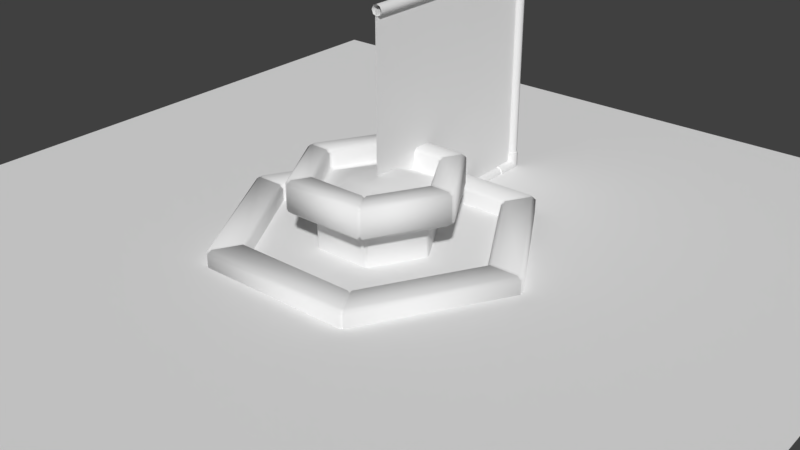 # Source: fence.blend  (saved by Blender 2.79.0; exported with 4.5.12 LTS)
import bpy
from mathutils import Matrix  # noqa: F401  (used for matrix-valued properties, if any)

bpy.ops.wm.read_factory_settings(use_empty=True)
scene = bpy.context.scene
scene.name = 'Scene'

# ---- collections
col_collection_1 = bpy.data.collections.new('Collection 1'); scene.collection.children.link(col_collection_1)
col_collection_2 = bpy.data.collections.new('Collection 2'); scene.collection.children.link(col_collection_2)

# ---- materials (node trees are filled in below, after node groups)
mat_fencewire = bpy.data.materials.new('fencewire')
mat_fencewire.alpha_threshold = 0.0
mat_fencewire.use_transparent_shadow = False
mat_fencewire.roughness = 0.5
mat_fence = bpy.data.materials.new('fence')
mat_fence.alpha_threshold = 0.0
mat_fence.use_transparent_shadow = False
mat_fence.roughness = 0.5
mat_fountain = bpy.data.materials.new('fountain')
mat_fountain.alpha_threshold = 0.0
mat_fountain.use_transparent_shadow = False
mat_fountain.roughness = 0.5
mat_fountain.line_color = (0.0, 0.0, 0.0, 1.0)

# ---- material node trees

# ---- world
world_world = bpy.data.worlds.new('World'); scene.world = world_world
world_world.color = (0.05088, 0.05088, 0.05088)
world_world.use_sun_shadow = False
world_world.sun_shadow_jitter_overblur = 0.0
world_world.cycles.sampling_method = 'MANUAL'

# ---- meshes
me_cylinder_013 = bpy.data.meshes.new('Cylinder.013')
me_cylinder_013.from_pydata([(0.0, -4.0, 2.0), (-1.748e-07, -4.0, -6.0), (1.748e-07, 0.0, 2.0), (0.0, -2.384e-07, -6.0), (-0.02823, -4.0, -6.0), (-0.02823, -4.0, 2.0), (-0.02823, -2.384e-07, -6.0), (-0.02823, 0.0, 2.0)], [], [(0, 1, 3, 2), (4, 5, 7, 6)])
me_cylinder_013.polygons.foreach_set('use_smooth', [True] * 2)
_uv = me_cylinder_013.uv_layers.new(name='UVMap')
_uv.uv.foreach_set('vector', [0.7621, 0.7621, 0.04034, 0.7621, 0.04034, 0.04034, 0.7621, 0.04034, 0.7621, 0.7621, 0.04034, 0.7621, 0.04034, 0.04034, 0.7621, 0.04034])
me_cylinder_013.materials.append(mat_fencewire)
me_cylinder_013.use_remesh_preserve_volume = False
me_cylinder_013.use_remesh_preserve_attributes = False
me_cylinder_013.use_mirror_vertex_groups = False
me_cylinder_013.use_paint_bone_selection = False
me_cylinder_013.use_paint_mask = True
me_cylinder_013.update()
me_cylinder_002 = bpy.data.meshes.new('Cylinder.002')
me_cylinder_002.from_pydata([(0.0, -4.0, -6.1), (0.0, -0.28, -6.1), (0.07071, -4.0, -6.071), (0.07071, -0.28, -6.071), (0.1, -4.0, -6.0), (0.1, -0.28, -6.0), (0.07071, -4.0, -5.929), (0.07071, -0.28, -5.929), (-8.742e-09, -4.0, -5.9), (-8.742e-09, -0.28, -5.9), (-0.07071, -4.0, -5.929), (-0.07071, -0.28, -5.929), (-0.1, -4.0, -6.0), (-0.1, -0.28, -6.0), (-0.07071, -4.0, -6.071), (-0.07071, -0.28, -6.071), (4.663e-16, -0.1, 1.656), (-4.219e-16, -0.1, -5.709), (0.07071, -0.07071, 1.656), (0.07071, -0.07071, -5.709), (0.1, 0.0, 1.656), (0.1, -2.384e-07, -5.709), (0.07071, 0.07071, 1.656), (0.07071, 0.07071, -5.709), (-8.742e-09, 0.1, 1.656), (-8.742e-09, 0.1, -5.709), (-0.07071, 0.07071, 1.656), (-0.07071, 0.07071, -5.709), (-0.1, 0.0, 1.656), (-0.1, -2.384e-07, -5.709), (-0.07071, -0.07071, 1.656), (-0.07071, -0.07071, -5.709), (0.0, -4.0, 1.9), (0.0, -0.356, 1.9), (0.07071, -4.0, 1.929), (0.07071, -0.356, 1.929), (0.1, -4.0, 2.0), (0.1, -0.356, 2.0), (0.07071, -4.0, 2.071), (0.07071, -0.356, 2.071), (-8.742e-09, -4.0, 2.1), (-8.742e-09, -0.356, 2.1), (-0.07071, -4.0, 2.071), (-0.07071, -0.356, 2.071), (-0.1, -4.0, 2.0), (-0.1, -0.356, 2.0), (-0.07071, -4.0, 1.929), (-0.07071, -0.356, 1.929), (0.0, -4.0, -2.1), (0.0, 0.0, -2.1), (0.07071, -4.0, -2.071), (0.07071, 0.0, -2.071), (0.1, -4.0, -2.0), (0.1, 0.0, -2.0), (0.07071, -4.0, -1.929), (0.07071, 0.0, -1.929), (-8.742e-09, -4.0, -1.9), (-8.742e-09, 0.0, -1.9), (-0.07071, -4.0, -1.929), (-0.07071, 0.0, -1.929), (-0.1, -4.0, -2.0), (-0.1, 0.0, -2.0), (-0.07071, -4.0, -2.071), (-0.07071, 0.0, -2.071), (9.313e-10, -0.5198, 1.888), (0.0, -0.5063, 1.873), (1.071e-08, -0.1108, 1.464), (2.943e-09, -0.1254, 1.478), (0.07916, -0.5198, 1.921), (0.08946, -0.5063, 1.911), (0.07916, -0.07802, 1.464), (0.08946, -0.08832, 1.478), (0.112, -0.5198, 2.0), (0.1265, -0.5063, 2.0), (0.112, 0.001143, 1.464), (0.1265, 0.001143, 1.478), (0.07916, -0.5198, 2.079), (0.08946, -0.5063, 2.089), (0.07916, 0.08031, 1.464), (0.08946, 0.09061, 1.478), (-8.848e-09, -0.5198, 2.112), (-1.106e-08, -0.5063, 2.127), (-8.382e-09, 0.1131, 1.464), (-8.118e-09, 0.1277, 1.478), (-0.07916, -0.5198, 2.079), (-0.08946, -0.5063, 2.089), (-0.07916, 0.08031, 1.464), (-0.08946, 0.09061, 1.478), (-0.112, -0.5198, 2.0), (-0.1265, -0.5063, 2.0), (-0.112, 0.001143, 1.464), (-0.1265, 0.001143, 1.478), (-0.07916, -0.5198, 1.921), (-0.08946, -0.5063, 1.911), (-0.07916, -0.07802, 1.464), (-0.08946, -0.08832, 1.478), (5.429e-08, -0.5198, -5.888), (5.532e-08, -0.5063, -5.873), (4.582e-08, -0.1108, -5.464), (5.369e-08, -0.1254, -5.478), (-0.07916, -0.5198, -5.921), (-0.08946, -0.5063, -5.911), (-0.07916, -0.07802, -5.464), (-0.08946, -0.08832, -5.478), (-0.112, -0.5198, -6.0), (-0.1265, -0.5063, -6.0), (-0.112, 0.001143, -5.464), (-0.1265, 0.001143, -5.478), (-0.07916, -0.5198, -6.079), (-0.08946, -0.5063, -6.089), (-0.07916, 0.08031, -5.464), (-0.08946, 0.09061, -5.478), (4.45e-08, -0.5198, -6.112), (4.426e-08, -0.5063, -6.127), (4.534e-08, 0.1131, -5.464), (4.263e-08, 0.1277, -5.478), (0.07916, -0.5198, -6.079), (0.08946, -0.5063, -6.089), (0.07916, 0.08031, -5.464), (0.08946, 0.09061, -5.478), (0.112, -0.5198, -6.0), (0.1265, -0.5063, -6.0), (0.112, 0.001143, -5.464), (0.1265, 0.001143, -5.478), (0.07916, -0.5198, -5.921), (0.08946, -0.5063, -5.911), (0.07916, -0.07802, -5.464), (0.08946, -0.08832, -5.478), (3.235e-08, -0.2436, -5.873), (2.397e-08, -0.1378, -5.864), (3.072e-08, -0.1254, -5.74), (-0.08946, -0.08832, -5.74), (-0.08946, -0.1116, -5.89), (-0.08946, -0.2436, -5.911), (-0.1265, 0.001143, -5.74), (-0.1265, -0.04829, -5.953), (-0.1265, -0.2436, -6.0), (-0.08946, 0.09061, -5.74), (-0.08946, 0.01497, -6.016), (-0.08946, -0.2436, -6.089), (1.966e-08, 0.1277, -5.74), (3.748e-09, 0.04117, -6.042), (2.129e-08, -0.2436, -6.127), (0.08946, 0.09061, -5.74), (0.08946, 0.01497, -6.016), (0.08946, -0.2436, -6.089), (0.1265, 0.001143, -5.74), (0.1265, -0.04829, -5.953), (0.1265, -0.2436, -6.0), (0.08946, -0.08832, -5.74), (0.08946, -0.1116, -5.89), (0.08946, -0.2436, -5.911), (5.532e-08, -0.5063, -5.873), (5.369e-08, -0.1254, -5.478), (-0.08946, -0.5063, -5.911), (-0.08946, -0.08832, -5.478), (-0.1265, -0.5063, -6.0), (-0.1265, 0.001143, -5.478), (-0.08946, -0.5063, -6.089), (-0.08946, 0.09061, -5.478), (4.426e-08, -0.5063, -6.127), (4.263e-08, 0.1277, -5.478), (0.08946, -0.5063, -6.089), (0.08946, 0.09061, -5.478), (0.1265, -0.5063, -6.0), (0.1265, 0.001143, -5.478), (0.08946, -0.5063, -5.911), (0.08946, -0.08832, -5.478), (1.107e-09, -0.1005, -1.714), (8.942e-17, -0.1187, -1.716), (1.66e-09, -0.1005, -2.286), (-3.664e-17, -0.1187, -2.284), (0.07121, -0.07103, -1.714), (0.08403, -0.08386, -1.716), (0.07121, -0.07103, -2.286), (0.08403, -0.08386, -2.284), (0.1188, 0.0001817, -1.716), (0.1007, 0.0001817, -1.714), (0.1007, 0.0001817, -2.286), (0.1188, 0.0001817, -2.284), (0.08403, 0.08421, -1.716), (0.07121, 0.07139, -1.714), (0.07121, 0.07139, -2.286), (0.08403, 0.08421, -2.284), (-1.039e-08, 0.119, -1.716), (-6.64e-09, 0.1009, -1.714), (-7.194e-09, 0.1009, -2.286), (-1.039e-08, 0.119, -2.284), (-0.08403, 0.08421, -1.716), (-0.07121, 0.07139, -1.714), (-0.07121, 0.07139, -2.286), (-0.08403, 0.08421, -2.284), (-0.1188, 0.0001817, -1.716), (-0.1007, 0.0001817, -1.714), (-0.1007, 0.0001817, -2.286), (-0.1188, 0.0001817, -2.284), (-0.07121, -0.07103, -1.714), (-0.08403, -0.08386, -1.716), (-0.07121, -0.07103, -2.286), (-0.08403, -0.08386, -2.284), (1.107e-09, -0.4852, -2.112), (-3.309e-24, -0.4684, -2.119), (0.0674, -0.4852, -2.084), (0.08403, -0.4684, -2.084), (0.1021, -0.4852, -2.0), (0.1188, -0.4684, -2.0), (0.0674, -0.4852, -1.916), (0.08403, -0.4684, -1.916), (-3.32e-09, -0.4852, -1.888), (-1.039e-08, -0.4684, -1.881), (-0.0674, -0.4852, -1.916), (-0.08403, -0.4684, -1.916), (-0.1021, -0.4852, -2.0), (-0.1188, -0.4684, -2.0), (-0.0674, -0.4852, -2.084), (-0.08403, -0.4684, -2.084), (3.309e-24, -0.1295, -2.119), (0.08403, -0.1295, -2.084), (0.1188, -0.1295, -2.0), (0.08403, -0.1295, -1.916), (-1.039e-08, -0.1295, -1.881), (-0.08403, -0.1295, -1.916), (-0.1188, -0.1295, -2.0), (-0.08403, -0.1295, -2.084), (4.757e-17, -0.1187, -1.882), (5.207e-18, -0.1187, -2.118), (0.08403, -0.08508, -2.118), (0.08403, -0.08508, -1.881), (0.1188, 0.0001817, -2.0), (-0.1188, 0.0001817, -2.0), (-0.08403, -0.08508, -2.118), (-0.08403, -0.08508, -1.881), (8.942e-17, -0.1187, -1.716), (-3.664e-17, -0.1187, -2.284), (0.08403, -0.08386, -1.716), (0.08403, -0.08386, -2.284), (0.1188, 0.0001817, -1.716), (0.1188, 0.0001817, -2.284), (0.08403, 0.08421, -1.716), (0.08403, 0.08421, -2.284), (-1.039e-08, 0.119, -1.716), (-1.039e-08, 0.119, -2.284), (-0.08403, 0.08421, -1.716), (-0.08403, 0.08421, -2.284), (-0.1188, 0.0001817, -1.716), (-0.1188, 0.0001817, -2.284), (-0.08403, -0.08386, -1.716), (-0.08403, -0.08386, -2.284), (-3.309e-24, -0.4684, -2.119), (0.08403, -0.4684, -2.084), (0.1188, -0.4684, -2.0), (0.08403, -0.4684, -1.916), (-1.039e-08, -0.4684, -1.881), (-0.08403, -0.4684, -1.916), (-0.1188, -0.4684, -2.0), (-0.08403, -0.4684, -2.084), (0.0, -0.2436, 1.873), (1.391e-17, -0.1378, 1.864), (2.943e-09, -0.1254, 1.74), (0.08946, -0.08832, 1.74), (0.08946, -0.1116, 1.89), (0.08946, -0.2436, 1.911), (0.1265, 0.001143, 1.74), (0.1265, -0.04829, 1.953), (0.1265, -0.2436, 2.0), (0.08946, 0.09061, 1.74), (0.08946, 0.01497, 2.016), (0.08946, -0.2436, 2.089), (-8.118e-09, 0.1277, 1.74), (-1.106e-08, 0.04117, 2.042), (-1.106e-08, -0.2436, 2.127), (-0.08946, 0.09061, 1.74), (-0.08946, 0.01497, 2.016), (-0.08946, -0.2436, 2.089), (-0.1265, 0.001143, 1.74), (-0.1265, -0.04829, 1.953), (-0.1265, -0.2436, 2.0), (-0.08946, -0.08832, 1.74), (-0.08946, -0.1116, 1.89), (-0.08946, -0.2436, 1.911), (0.0, -0.5063, 1.873), (2.943e-09, -0.1254, 1.478), (0.08946, -0.5063, 1.911), (0.08946, -0.08832, 1.478), (0.1265, -0.5063, 2.0), (0.1265, 0.001143, 1.478), (0.08946, -0.5063, 2.089), (0.08946, 0.09061, 1.478), (-1.106e-08, -0.5063, 2.127), (-8.118e-09, 0.1277, 1.478), (-0.08946, -0.5063, 2.089), (-0.08946, 0.09061, 1.478), (-0.1265, -0.5063, 2.0), (-0.1265, 0.001143, 1.478), (-0.08946, -0.5063, 1.911), (-0.08946, -0.08832, 1.478)], [], [(0, 1, 3, 2), (2, 3, 5, 4), (4, 5, 7, 6), (6, 7, 9, 8), (8, 9, 11, 10), (10, 11, 13, 12), (12, 13, 15, 14), (14, 15, 1, 0), (16, 17, 19, 18), (18, 19, 21, 20), (20, 21, 23, 22), (22, 23, 25, 24), (24, 25, 27, 26), (26, 27, 29, 28), (28, 29, 31, 30), (30, 31, 17, 16), (32, 33, 35, 34), (34, 35, 37, 36), (36, 37, 39, 38), (38, 39, 41, 40), (40, 41, 43, 42), (42, 43, 45, 44), (44, 45, 47, 46), (46, 47, 33, 32), (48, 49, 51, 50), (50, 51, 53, 52), (52, 53, 55, 54), (54, 55, 57, 56), (56, 57, 59, 58), (58, 59, 61, 60), (60, 61, 63, 62), (62, 63, 49, 48), (66, 94, 90, 86, 82, 78, 74, 70), (68, 64, 65, 69), (66, 70, 71, 67), (72, 68, 69, 73), (70, 74, 75, 71), (76, 72, 73, 77), (74, 78, 79, 75), (80, 76, 77, 81), (78, 82, 83, 79), (84, 80, 81, 85), (82, 86, 87, 83), (88, 84, 85, 89), (86, 90, 91, 87), (92, 88, 89, 93), (90, 94, 95, 91), (64, 92, 93, 65), (94, 66, 67, 95), (68, 72, 76, 80, 84, 88, 92, 64), (98, 126, 122, 118, 114, 110, 106, 102), (100, 96, 97, 101), (98, 102, 103, 99), (104, 100, 101, 105), (102, 106, 107, 103), (108, 104, 105, 109), (106, 110, 111, 107), (112, 108, 109, 113), (110, 114, 115, 111), (116, 112, 113, 117), (114, 118, 119, 115), (120, 116, 117, 121), (118, 122, 123, 119), (124, 120, 121, 125), (122, 126, 127, 123), (96, 124, 125, 97), (126, 98, 99, 127), (100, 104, 108, 112, 116, 120, 124, 96), (156, 136, 139, 158), (158, 139, 142, 160), (160, 142, 145, 162), (162, 145, 148, 164), (164, 148, 151, 166), (130, 153, 155, 131), (152, 128, 133, 154), (151, 150, 129, 128), (150, 149, 130, 129), (146, 165, 167, 149), (148, 147, 150, 151), (147, 146, 149, 150), (143, 163, 165, 146), (145, 144, 147, 148), (144, 143, 146, 147), (140, 161, 163, 143), (142, 141, 144, 145), (141, 140, 143, 144), (137, 159, 161, 140), (139, 138, 141, 142), (138, 137, 140, 141), (134, 157, 159, 137), (136, 135, 138, 139), (135, 134, 137, 138), (131, 155, 157, 134), (133, 132, 135, 136), (132, 131, 134, 135), (149, 167, 153, 130), (128, 129, 132, 133), (129, 130, 131, 132), (154, 133, 136, 156), (166, 151, 128, 152), (170, 198, 194, 190, 186, 182, 178, 174), (202, 204, 206, 208, 210, 212, 214, 200), (172, 168, 169, 173), (170, 174, 175, 171), (177, 172, 173, 176), (174, 178, 179, 175), (181, 177, 176, 180), (178, 182, 183, 179), (185, 181, 180, 184), (182, 186, 187, 183), (189, 185, 184, 188), (186, 190, 191, 187), (193, 189, 188, 192), (190, 194, 195, 191), (196, 193, 192, 197), (194, 198, 199, 195), (168, 196, 197, 169), (198, 170, 171, 199), (202, 200, 201, 203), (204, 202, 203, 205), (206, 204, 205, 207), (208, 206, 207, 209), (210, 208, 209, 211), (212, 210, 211, 213), (214, 212, 213, 215), (200, 214, 215, 201), (172, 177, 181, 185, 189, 193, 196, 168), (239, 238, 236, 228, 237), (238, 239, 241, 240), (222, 229, 230, 223), (216, 225, 226, 217), (225, 233, 235, 226), (255, 223, 216, 248), (250, 218, 219, 251), (251, 219, 220, 252), (252, 220, 221, 253), (253, 221, 222, 254), (254, 222, 223, 255), (249, 217, 218, 250), (232, 224, 227, 234), (221, 231, 229, 222), (229, 245, 247, 230), (218, 228, 227, 219), (244, 229, 231, 246), (242, 243, 245, 229, 244), (240, 241, 243, 242), (220, 224, 231, 221), (223, 230, 225, 216), (226, 235, 237, 228), (217, 226, 228, 218), (230, 247, 233, 225), (219, 227, 224, 220), (246, 231, 224, 232), (234, 227, 228, 236), (248, 216, 217, 249), (284, 264, 267, 286), (286, 267, 270, 288), (288, 270, 273, 290), (290, 273, 276, 292), (292, 276, 279, 294), (258, 281, 283, 259), (280, 256, 261, 282), (279, 278, 257, 256), (278, 277, 258, 257), (274, 293, 295, 277), (276, 275, 278, 279), (275, 274, 277, 278), (271, 291, 293, 274), (273, 272, 275, 276), (272, 271, 274, 275), (268, 289, 291, 271), (270, 269, 272, 273), (269, 268, 271, 272), (265, 287, 289, 268), (267, 266, 269, 270), (266, 265, 268, 269), (262, 285, 287, 265), (264, 263, 266, 267), (263, 262, 265, 266), (259, 283, 285, 262), (261, 260, 263, 264), (260, 259, 262, 263), (277, 295, 281, 258), (256, 257, 260, 261), (257, 258, 259, 260), (282, 261, 264, 284), (294, 279, 256, 280)])
me_cylinder_002.polygons.foreach_set('use_smooth', [True] * 187)
_uv = me_cylinder_002.uv_layers.new(name='UVMap')
_uv.uv.foreach_set('vector', [0.9141, 0.4331, 0.9141, 0.04834, 0.9236, 0.04834, 0.9236, 0.4331, 0.9236, 0.4331, 0.9236, 0.04834, 0.9331, 0.04834, 0.9331, 0.4331, 0.9331, 0.4331, 0.9331, 0.04834, 0.9427, 0.04834, 0.9427, 0.4331, 0.9427, 0.4331, 0.9427, 0.04834, 0.9522, 0.04834, 0.9522, 0.4331, 0.9522, 0.4331, 0.9522, 0.04834, 0.9617, 0.04834, 0.9617, 0.4331, 0.9617, 0.4331, 0.9617, 0.04834, 0.9712, 0.04834, 0.9712, 0.4331, 0.9712, 0.4331, 0.9712, 0.04834, 0.9807, 0.04834, 0.9807, 0.4331, 0.9807, 0.4331, 0.9807, 0.04834, 0.9902, 0.04834, 0.9902, 0.4331, 0.8128, 0.8039, 0.8128, 0.08954, 0.8229, 0.08954, 0.8229, 0.8039, 0.8229, 0.8039, 0.8229, 0.08954, 0.8331, 0.08954, 0.8331, 0.8039, 0.8331, 0.8039, 0.8331, 0.08954, 0.8432, 0.08954, 0.8432, 0.8039, 0.8432, 0.8039, 0.8432, 0.08954, 0.8534, 0.08954, 0.8534, 0.8039, 0.8534, 0.8039, 0.8534, 0.08954, 0.8635, 0.08954, 0.8635, 0.8039, 0.8635, 0.8039, 0.8635, 0.08954, 0.8737, 0.08954, 0.8737, 0.8039, 0.8737, 0.8039, 0.8737, 0.08954, 0.8838, 0.08954, 0.8838, 0.8039, 0.8838, 0.8039, 0.8838, 0.08954, 0.894, 0.08954, 0.894, 0.8039, 0.4049, 0.9818, 0.07165, 0.9818, 0.07165, 0.9736, 0.4049, 0.9736, 0.4049, 0.9736, 0.07165, 0.9736, 0.07165, 0.9654, 0.4049, 0.9654, 0.4049, 0.9654, 0.07165, 0.9654, 0.07165, 0.9571, 0.4049, 0.9571, 0.4049, 0.9571, 0.07165, 0.9571, 0.07165, 0.9489, 0.4049, 0.9489, 0.4049, 0.9489, 0.07165, 0.9489, 0.07165, 0.9406, 0.4049, 0.9406, 0.4049, 0.9406, 0.07165, 0.9406, 0.07165, 0.9324, 0.4049, 0.9324, 0.4049, 0.9324, 0.07165, 0.9324, 0.07165, 0.9242, 0.4049, 0.9242, 0.4049, 0.9242, 0.07165, 0.9242, 0.07165, 0.9159, 0.4049, 0.9159, 0.4242, 0.8865, 0.07506, 0.8865, 0.07506, 0.8779, 0.4242, 0.8779, 0.4242, 0.8779, 0.07506, 0.8779, 0.07506, 0.8692, 0.4242, 0.8692, 0.4242, 0.8692, 0.07506, 0.8692, 0.07506, 0.8606, 0.4242, 0.8606, 0.4242, 0.8606, 0.07506, 0.8606, 0.07506, 0.852, 0.4242, 0.852, 0.4242, 0.852, 0.07506, 0.852, 0.07506, 0.8433, 0.4242, 0.8433, 0.4242, 0.8433, 0.07506, 0.8433, 0.07506, 0.8347, 0.4242, 0.8347, 0.4242, 0.8347, 0.07506, 0.8347, 0.07506, 0.8261, 0.4242, 0.8261, 0.4242, 0.8261, 0.07506, 0.8261, 0.07506, 0.8174, 0.4242, 0.8174, 0.825, 0.9232, 0.8149, 0.9232, 0.8077, 0.916, 0.8077, 0.9059, 0.8149, 0.8987, 0.825, 0.8987, 0.8322, 0.9059, 0.8322, 0.916, 0.7503, 0.8506, 0.7503, 0.8595, 0.7489, 0.86, 0.7489, 0.85, 0.825, 0.9232, 0.8322, 0.916, 0.8338, 0.9167, 0.8257, 0.9248, 0.7566, 0.8443, 0.7503, 0.8506, 0.7489, 0.85, 0.756, 0.8429, 0.8322, 0.916, 0.8322, 0.9059, 0.8338, 0.9052, 0.8338, 0.9167, 0.7655, 0.8443, 0.7566, 0.8443, 0.756, 0.8429, 0.766, 0.8429, 0.8322, 0.9059, 0.825, 0.8987, 0.8257, 0.8971, 0.8338, 0.9052, 0.7717, 0.8506, 0.7655, 0.8443, 0.766, 0.8429, 0.7731, 0.85, 0.825, 0.8987, 0.8149, 0.8987, 0.8142, 0.8971, 0.8257, 0.8971, 0.7717, 0.8595, 0.7717, 0.8506, 0.7731, 0.85, 0.7731, 0.86, 0.8149, 0.8987, 0.8077, 0.9059, 0.8061, 0.9052, 0.8142, 0.8971, 0.7655, 0.8657, 0.7717, 0.8595, 0.7731, 0.86, 0.766, 0.8671, 0.8077, 0.9059, 0.8077, 0.916, 0.8061, 0.9167, 0.8061, 0.9052, 0.7566, 0.8657, 0.7655, 0.8657, 0.766, 0.8671, 0.756, 0.8671, 0.8077, 0.916, 0.8149, 0.9232, 0.8142, 0.9248, 0.8061, 0.9167, 0.7503, 0.8595, 0.7566, 0.8657, 0.756, 0.8671, 0.7489, 0.86, 0.8149, 0.9232, 0.825, 0.9232, 0.8257, 0.9248, 0.8142, 0.9248, 0.7503, 0.8506, 0.7566, 0.8443, 0.7655, 0.8443, 0.7717, 0.8506, 0.7717, 0.8595, 0.7655, 0.8657, 0.7566, 0.8657, 0.7503, 0.8595, 0.7717, 0.8945, 0.7655, 0.9008, 0.7566, 0.9008, 0.7503, 0.8945, 0.7503, 0.8857, 0.7566, 0.8794, 0.7655, 0.8794, 0.7717, 0.8857, 0.7717, 0.8244, 0.7717, 0.8155, 0.7731, 0.8149, 0.7731, 0.8249, 0.7717, 0.8945, 0.7717, 0.8857, 0.7731, 0.8851, 0.7731, 0.8951, 0.7655, 0.8306, 0.7717, 0.8244, 0.7731, 0.8249, 0.766, 0.832, 0.7717, 0.8857, 0.7655, 0.8794, 0.766, 0.878, 0.7731, 0.8851, 0.7566, 0.8306, 0.7655, 0.8306, 0.766, 0.832, 0.756, 0.832, 0.7655, 0.8794, 0.7566, 0.8794, 0.756, 0.878, 0.766, 0.878, 0.7503, 0.8244, 0.7566, 0.8306, 0.756, 0.832, 0.7489, 0.8249, 0.7566, 0.8794, 0.7503, 0.8857, 0.7489, 0.8851, 0.756, 0.878, 0.7503, 0.8155, 0.7503, 0.8244, 0.7489, 0.8249, 0.7489, 0.8149, 0.7503, 0.8857, 0.7503, 0.8945, 0.7489, 0.8951, 0.7489, 0.8851, 0.7566, 0.8092, 0.7503, 0.8155, 0.7489, 0.8149, 0.756, 0.8078, 0.7503, 0.8945, 0.7566, 0.9008, 0.756, 0.9022, 0.7489, 0.8951, 0.7655, 0.8092, 0.7566, 0.8092, 0.756, 0.8078, 0.766, 0.8078, 0.7566, 0.9008, 0.7655, 0.9008, 0.766, 0.9022, 0.756, 0.9022, 0.7717, 0.8155, 0.7655, 0.8092, 0.766, 0.8078, 0.7731, 0.8149, 0.7655, 0.9008, 0.7717, 0.8945, 0.7731, 0.8951, 0.766, 0.9022, 0.7717, 0.8244, 0.7655, 0.8306, 0.7566, 0.8306, 0.7503, 0.8244, 0.7503, 0.8155, 0.7566, 0.8092, 0.7655, 0.8092, 0.7717, 0.8155, 0.539, 0.9035, 0.539, 0.8832, 0.5497, 0.8832, 0.5497, 0.9035, 0.5497, 0.9035, 0.5497, 0.8832, 0.5603, 0.8832, 0.5603, 0.9035, 0.5603, 0.9035, 0.5603, 0.8832, 0.571, 0.8832, 0.571, 0.9035, 0.571, 0.9035, 0.571, 0.8832, 0.5816, 0.8832, 0.5816, 0.9035, 0.5816, 0.9035, 0.5816, 0.8832, 0.5922, 0.8832, 0.5922, 0.9035, 0.5178, 0.8407, 0.5178, 0.8204, 0.5284, 0.8204, 0.5284, 0.8407, 0.5178, 0.9035, 0.5178, 0.8832, 0.5284, 0.8832, 0.5284, 0.9035, 0.5922, 0.8832, 0.5922, 0.862, 0.6029, 0.862, 0.6029, 0.8832, 0.5922, 0.862, 0.5922, 0.8407, 0.6029, 0.8407, 0.6029, 0.862, 0.5816, 0.8407, 0.5816, 0.8204, 0.5922, 0.8204, 0.5922, 0.8407, 0.5816, 0.8832, 0.5816, 0.862, 0.5922, 0.862, 0.5922, 0.8832, 0.5816, 0.862, 0.5816, 0.8407, 0.5922, 0.8407, 0.5922, 0.862, 0.571, 0.8407, 0.571, 0.8204, 0.5816, 0.8204, 0.5816, 0.8407, 0.571, 0.8832, 0.571, 0.862, 0.5816, 0.862, 0.5816, 0.8832, 0.571, 0.862, 0.571, 0.8407, 0.5816, 0.8407, 0.5816, 0.862, 0.5603, 0.8407, 0.5603, 0.8204, 0.571, 0.8204, 0.571, 0.8407, 0.5603, 0.8832, 0.5603, 0.862, 0.571, 0.862, 0.571, 0.8832, 0.5603, 0.862, 0.5603, 0.8407, 0.571, 0.8407, 0.571, 0.862, 0.5497, 0.8407, 0.5497, 0.8204, 0.5603, 0.8204, 0.5603, 0.8407, 0.5497, 0.8832, 0.5497, 0.862, 0.5603, 0.862, 0.5603, 0.8832, 0.5497, 0.862, 0.5497, 0.8407, 0.5603, 0.8407, 0.5603, 0.862, 0.539, 0.8407, 0.539, 0.8204, 0.5497, 0.8204, 0.5497, 0.8407, 0.539, 0.8832, 0.539, 0.862, 0.5497, 0.862, 0.5497, 0.8832, 0.539, 0.862, 0.539, 0.8407, 0.5497, 0.8407, 0.5497, 0.862, 0.5284, 0.8407, 0.5284, 0.8204, 0.539, 0.8204, 0.539, 0.8407, 0.5284, 0.8832, 0.5284, 0.862, 0.539, 0.862, 0.539, 0.8832, 0.5284, 0.862, 0.5284, 0.8407, 0.539, 0.8407, 0.539, 0.862, 0.5922, 0.8407, 0.5922, 0.8204, 0.6029, 0.8204, 0.6029, 0.8407, 0.5178, 0.8832, 0.5178, 0.862, 0.5284, 0.862, 0.5284, 0.8832, 0.5178, 0.862, 0.5178, 0.8407, 0.5284, 0.8407, 0.5284, 0.862, 0.5284, 0.9035, 0.5284, 0.8832, 0.539, 0.8832, 0.539, 0.9035, 0.5922, 0.9035, 0.5922, 0.8832, 0.6029, 0.8832, 0.6029, 0.9035, 0.9228, 0.9194, 0.9147, 0.9192, 0.9089, 0.9134, 0.9089, 0.9052, 0.9146, 0.8994, 0.9227, 0.8995, 0.9284, 0.9055, 0.9285, 0.9137, 0.8433, 0.9173, 0.8432, 0.9065, 0.8506, 0.8986, 0.8592, 0.8983, 0.8653, 0.9044, 0.8654, 0.9152, 0.858, 0.9231, 0.8494, 0.9233, 0.8771, 0.9134, 0.8829, 0.9192, 0.8818, 0.9217, 0.8746, 0.9146, 0.9228, 0.9194, 0.9285, 0.9137, 0.9311, 0.9148, 0.9238, 0.9219, 0.8771, 0.9053, 0.8771, 0.9134, 0.8746, 0.9146, 0.8745, 0.9043, 0.9285, 0.9137, 0.9284, 0.9055, 0.9311, 0.9044, 0.9311, 0.9148, 0.883, 0.8996, 0.8771, 0.9053, 0.8745, 0.9043, 0.8819, 0.8971, 0.9284, 0.9055, 0.9227, 0.8995, 0.9238, 0.8969, 0.9311, 0.9044, 0.8912, 0.8995, 0.883, 0.8996, 0.8819, 0.8971, 0.8922, 0.8968, 0.9227, 0.8995, 0.9146, 0.8994, 0.9135, 0.8968, 0.9238, 0.8969, 0.8969, 0.9052, 0.8912, 0.8995, 0.8922, 0.8968, 0.8996, 0.904, 0.9146, 0.8994, 0.9089, 0.9052, 0.9063, 0.9042, 0.9135, 0.8968, 0.8968, 0.9133, 0.8969, 0.9052, 0.8996, 0.904, 0.8996, 0.9145, 0.9089, 0.9052, 0.9089, 0.9134, 0.9063, 0.9145, 0.9063, 0.9042, 0.891, 0.9192, 0.8968, 0.9133, 0.8996, 0.9145, 0.8921, 0.9218, 0.9089, 0.9134, 0.9147, 0.9192, 0.9136, 0.9218, 0.9063, 0.9145, 0.8829, 0.9192, 0.891, 0.9192, 0.8921, 0.9218, 0.8818, 0.9217, 0.9147, 0.9192, 0.9228, 0.9194, 0.9238, 0.9219, 0.9136, 0.9218, 0.8433, 0.9173, 0.8494, 0.9233, 0.8489, 0.9245, 0.841, 0.9167, 0.8432, 0.9065, 0.8433, 0.9173, 0.841, 0.9167, 0.841, 0.9056, 0.8506, 0.8986, 0.8432, 0.9065, 0.841, 0.9056, 0.8486, 0.8975, 0.8592, 0.8983, 0.8506, 0.8986, 0.8486, 0.8975, 0.8597, 0.8971, 0.8653, 0.9044, 0.8592, 0.8983, 0.8597, 0.8971, 0.8676, 0.9049, 0.8654, 0.9152, 0.8653, 0.9044, 0.8676, 0.9049, 0.8676, 0.916, 0.858, 0.9231, 0.8654, 0.9152, 0.8676, 0.916, 0.86, 0.9242, 0.8494, 0.9233, 0.858, 0.9231, 0.86, 0.9242, 0.8489, 0.9245, 0.8771, 0.9134, 0.8771, 0.9053, 0.883, 0.8996, 0.8912, 0.8995, 0.8969, 0.9052, 0.8968, 0.9133, 0.891, 0.9192, 0.8829, 0.9192, 0.9703, 0.4933, 0.9703, 0.5847, 0.9617, 0.5848, 0.9617, 0.5393, 0.9617, 0.4933, 0.9703, 0.5847, 0.9703, 0.4933, 0.9789, 0.4932, 0.9789, 0.5847, 0.9498, 0.6543, 0.9617, 0.6543, 0.953, 0.6734, 0.949, 0.6677, 0.9439, 0.52, 0.9444, 0.5198, 0.9528, 0.52, 0.9488, 0.5258, 0.9444, 0.5198, 0.9449, 0.4934, 0.9534, 0.4934, 0.9528, 0.52, 0.9176, 0.6672, 0.949, 0.6677, 0.9441, 0.6734, 0.9145, 0.6726, 0.9189, 0.5397, 0.9497, 0.5394, 0.949, 0.5528, 0.9175, 0.5526, 0.9175, 0.5526, 0.949, 0.5528, 0.9441, 0.5586, 0.9144, 0.558, 0.9129, 0.6357, 0.9439, 0.6349, 0.9488, 0.6407, 0.9166, 0.6414, 0.9166, 0.6414, 0.9488, 0.6407, 0.9498, 0.6543, 0.9189, 0.6543, 0.9189, 0.6543, 0.9498, 0.6543, 0.949, 0.6677, 0.9176, 0.6672, 0.9166, 0.5267, 0.9488, 0.5258, 0.9497, 0.5394, 0.9189, 0.5397, 0.9454, 0.5849, 0.9445, 0.5588, 0.953, 0.5585, 0.9535, 0.5849, 0.9488, 0.6407, 0.9529, 0.6349, 0.9617, 0.6543, 0.9498, 0.6543, 0.9617, 0.6543, 0.9618, 0.6998, 0.9536, 0.6998, 0.953, 0.6734, 0.9497, 0.5394, 0.9617, 0.5393, 0.953, 0.5585, 0.949, 0.5528, 0.9617, 0.6083, 0.9617, 0.6543, 0.9529, 0.6349, 0.9535, 0.6083, 0.9703, 0.6083, 0.9703, 0.6998, 0.9618, 0.6998, 0.9617, 0.6543, 0.9617, 0.6083, 0.979, 0.6083, 0.979, 0.6998, 0.9703, 0.6998, 0.9703, 0.6083, 0.9439, 0.6349, 0.9444, 0.6347, 0.9529, 0.6349, 0.9488, 0.6407, 0.949, 0.6677, 0.953, 0.6734, 0.9446, 0.6736, 0.9441, 0.6734, 0.9528, 0.52, 0.9534, 0.4934, 0.9617, 0.4933, 0.9617, 0.5393, 0.9488, 0.5258, 0.9528, 0.52, 0.9617, 0.5393, 0.9497, 0.5394, 0.953, 0.6734, 0.9536, 0.6998, 0.9451, 0.6998, 0.9446, 0.6736, 0.949, 0.5528, 0.953, 0.5585, 0.9445, 0.5588, 0.9441, 0.5586, 0.9535, 0.6083, 0.9529, 0.6349, 0.9444, 0.6347, 0.9452, 0.6083, 0.9535, 0.5849, 0.953, 0.5585, 0.9617, 0.5393, 0.9617, 0.5848, 0.9129, 0.5211, 0.9439, 0.52, 0.9488, 0.5258, 0.9166, 0.5267, 0.6611, 0.9035, 0.6611, 0.8832, 0.6718, 0.8832, 0.6718, 0.9035, 0.6718, 0.9035, 0.6718, 0.8832, 0.6824, 0.8832, 0.6824, 0.9035, 0.6824, 0.9035, 0.6824, 0.8832, 0.6931, 0.8832, 0.6931, 0.9035, 0.6931, 0.9035, 0.6931, 0.8832, 0.7037, 0.8832, 0.7037, 0.9035, 0.7037, 0.9035, 0.7037, 0.8832, 0.7143, 0.8832, 0.7143, 0.9035, 0.6399, 0.8407, 0.6399, 0.8204, 0.6505, 0.8204, 0.6505, 0.8407, 0.6399, 0.9035, 0.6399, 0.8832, 0.6505, 0.8832, 0.6505, 0.9035, 0.7143, 0.8832, 0.7143, 0.862, 0.725, 0.862, 0.725, 0.8832, 0.7143, 0.862, 0.7143, 0.8407, 0.725, 0.8407, 0.725, 0.862, 0.7037, 0.8407, 0.7037, 0.8204, 0.7143, 0.8204, 0.7143, 0.8407, 0.7037, 0.8832, 0.7037, 0.862, 0.7143, 0.862, 0.7143, 0.8832, 0.7037, 0.862, 0.7037, 0.8407, 0.7143, 0.8407, 0.7143, 0.862, 0.6931, 0.8407, 0.6931, 0.8204, 0.7037, 0.8204, 0.7037, 0.8407, 0.6931, 0.8832, 0.6931, 0.862, 0.7037, 0.862, 0.7037, 0.8832, 0.6931, 0.862, 0.6931, 0.8407, 0.7037, 0.8407, 0.7037, 0.862, 0.6824, 0.8407, 0.6824, 0.8204, 0.6931, 0.8204, 0.6931, 0.8407, 0.6824, 0.8832, 0.6824, 0.862, 0.6931, 0.862, 0.6931, 0.8832, 0.6824, 0.862, 0.6824, 0.8407, 0.6931, 0.8407, 0.6931, 0.862, 0.6718, 0.8407, 0.6718, 0.8204, 0.6824, 0.8204, 0.6824, 0.8407, 0.6718, 0.8832, 0.6718, 0.862, 0.6824, 0.862, 0.6824, 0.8832, 0.6718, 0.862, 0.6718, 0.8407, 0.6824, 0.8407, 0.6824, 0.862, 0.6611, 0.8407, 0.6611, 0.8204, 0.6718, 0.8204, 0.6718, 0.8407, 0.6611, 0.8832, 0.6611, 0.862, 0.6718, 0.862, 0.6718, 0.8832, 0.6611, 0.862, 0.6611, 0.8407, 0.6718, 0.8407, 0.6718, 0.862, 0.6505, 0.8407, 0.6505, 0.8204, 0.6611, 0.8204, 0.6611, 0.8407, 0.6505, 0.8832, 0.6505, 0.862, 0.6611, 0.862, 0.6611, 0.8832, 0.6505, 0.862, 0.6505, 0.8407, 0.6611, 0.8407, 0.6611, 0.862, 0.7143, 0.8407, 0.7143, 0.8204, 0.725, 0.8204, 0.725, 0.8407, 0.6399, 0.8832, 0.6399, 0.862, 0.6505, 0.862, 0.6505, 0.8832, 0.6399, 0.862, 0.6399, 0.8407, 0.6505, 0.8407, 0.6505, 0.862, 0.6505, 0.9035, 0.6505, 0.8832, 0.6611, 0.8832, 0.6611, 0.9035, 0.7143, 0.9035, 0.7143, 0.8832, 0.725, 0.8832, 0.725, 0.9035])
me_cylinder_002.materials.append(mat_fence)
me_cylinder_002.use_remesh_preserve_volume = False
me_cylinder_002.use_remesh_preserve_attributes = False
me_cylinder_002.use_mirror_vertex_groups = False
me_cylinder_002.use_paint_bone_selection = False
me_cylinder_002.use_paint_mask = True
me_cylinder_002.update()
me_cylinder = bpy.data.meshes.new('Cylinder')
me_cylinder.from_pydata([(0.4373, 0.2525, 1.147), (8.803e-08, 0.5049, 1.147), (0.4373, -0.2525, 1.147), (-8.961e-08, -0.5049, 1.147), (-0.4373, -0.2525, 1.147), (-0.4373, 0.2525, 1.147), (0.9169, 0.5706, 0.7155), (0.9526, 0.5087, 0.7155), (-0.03573, 1.079, 0.7155), (0.03573, 1.079, 0.7155), (0.9526, -0.5087, 0.7155), (0.9169, -0.5706, 0.7155), (0.03573, -1.079, 0.7155), (-0.03573, -1.079, 0.7155), (-0.9169, -0.5706, 0.7155), (-0.9526, -0.5087, 0.7155), (-0.9526, 0.5087, 0.7155), (-0.9169, 0.5706, 0.7155), (-0.03573, 2.903, -0.3), (0.03573, 2.903, -0.3), (-0.03573, 2.979, -0.2336), (0.03573, 2.979, -0.2336), (0.03573, 2.372, 0.3), (-0.03573, 2.372, 0.3), (-0.03573, 2.295, 0.2336), (0.03573, 2.295, 0.2336), (2.496, 1.482, -0.3), (2.532, 1.42, -0.3), (2.562, 1.521, -0.2336), (2.598, 1.459, -0.2336), (1.97, 1.178, 0.2336), (2.005, 1.117, 0.2336), (2.072, 1.155, 0.3), (2.036, 1.217, 0.3), (2.532, -1.42, -0.3), (2.496, -1.482, -0.3), (2.598, -1.459, -0.2336), (2.562, -1.521, -0.2336), (2.005, -1.117, 0.2336), (1.97, -1.178, 0.2336), (2.036, -1.217, 0.3), (2.072, -1.155, 0.3), (0.03573, -2.903, -0.3), (-0.03573, -2.903, -0.3), (0.03573, -2.979, -0.2336), (-0.03573, -2.979, -0.2336), (0.03573, -2.295, 0.2336), (-0.03573, -2.295, 0.2336), (-0.03573, -2.372, 0.3), (0.03573, -2.372, 0.3), (-2.496, -1.482, -0.3), (-2.532, -1.42, -0.3), (-2.562, -1.521, -0.2336), (-2.598, -1.459, -0.2336), (-1.97, -1.178, 0.2336), (-2.005, -1.117, 0.2336), (-2.072, -1.155, 0.3), (-2.036, -1.217, 0.3), (-2.532, 1.42, -0.3), (-2.496, 1.482, -0.3), (-2.598, 1.459, -0.2336), (-2.562, 1.521, -0.2336), (-2.005, 1.117, 0.2336), (-1.97, 1.178, 0.2336), (-2.036, 1.217, 0.3), (-2.072, 1.155, 0.3), (2.496, 1.482, 0.3), (2.532, 1.42, 0.3), (2.598, 1.459, 0.2336), (2.562, 1.521, 0.2336), (0.03573, 2.979, 0.2336), (-0.03573, 2.979, 0.2336), (-0.03573, 2.903, 0.3), (0.03573, 2.903, 0.3), (2.532, -1.42, 0.3), (2.496, -1.482, 0.3), (2.562, -1.521, 0.2336), (2.598, -1.459, 0.2336), (0.03573, -2.903, 0.3), (-0.03573, -2.903, 0.3), (-0.03573, -2.979, 0.2336), (0.03573, -2.979, 0.2336), (-2.496, -1.482, 0.3), (-2.532, -1.42, 0.3), (-2.598, -1.459, 0.2336), (-2.562, -1.521, 0.2336), (-2.532, 1.42, 0.3), (-2.496, 1.482, 0.3), (-2.562, 1.521, 0.2336), (-2.598, 1.459, 0.2336), (0.9169, 0.5706, -0.1346), (0.9526, 0.5087, -0.1346), (1.019, 0.5471, -0.201), (0.9833, 0.609, -0.201), (0.03573, 1.156, -0.201), (-0.03573, 1.156, -0.201), (-0.03573, 1.079, -0.1346), (0.03573, 1.079, -0.1346), (0.9526, -0.5087, -0.1346), (0.9169, -0.5706, -0.1346), (0.9833, -0.609, -0.201), (1.019, -0.5471, -0.201), (0.03573, -1.079, -0.1346), (-0.03573, -1.079, -0.1346), (-0.03573, -1.156, -0.201), (0.03573, -1.156, -0.201), (-0.9169, -0.5706, -0.1346), (-0.9526, -0.5087, -0.1346), (-1.019, -0.5471, -0.201), (-0.9833, -0.609, -0.201), (-0.9526, 0.5087, -0.1346), (-0.9169, 0.5706, -0.1346), (-0.9833, 0.609, -0.201), (-1.019, 0.5471, -0.201), (1.903, 1.14, -0.201), (1.939, 1.078, -0.201), (2.005, 1.117, -0.1346), (1.97, 1.178, -0.1346), (0.03573, 2.295, -0.1346), (-0.03573, 2.295, -0.1346), (-0.03573, 2.218, -0.201), (0.03573, 2.218, -0.201), (1.939, -1.078, -0.201), (1.903, -1.14, -0.201), (1.97, -1.178, -0.1346), (2.005, -1.117, -0.1346), (0.03573, -2.218, -0.201), (-0.03573, -2.218, -0.201), (-0.03573, -2.295, -0.1346), (0.03573, -2.295, -0.1346), (-1.903, -1.14, -0.201), (-1.939, -1.078, -0.201), (-2.005, -1.117, -0.1346), (-1.97, -1.178, -0.1346), (-1.939, 1.078, -0.201), (-1.903, 1.14, -0.201), (-1.97, 1.178, -0.1346), (-2.005, 1.117, -0.1346), (1.363, 0.8279, 0.7819), (1.398, 0.766, 0.7819), (1.332, 0.7277, 0.7155), (1.296, 0.7895, 0.7155), (0.03573, 1.517, 0.7155), (-0.03573, 1.517, 0.7155), (-0.03573, 1.594, 0.7819), (0.03573, 1.594, 0.7819), (1.398, -0.766, 0.7819), (1.363, -0.8279, 0.7819), (1.296, -0.7895, 0.7155), (1.332, -0.7277, 0.7155), (0.03573, -1.594, 0.7819), (-0.03573, -1.594, 0.7819), (-0.03573, -1.517, 0.7155), (0.03573, -1.517, 0.7155), (-1.363, -0.8279, 0.7819), (-1.398, -0.766, 0.7819), (-1.332, -0.7277, 0.7155), (-1.296, -0.7895, 0.7155), (-1.398, 0.766, 0.7819), (-1.363, 0.8279, 0.7819), (-1.296, 0.7895, 0.7155), (-1.332, 0.7277, 0.7155), (0.9237, 0.5746, 1.265), (0.9595, 0.5127, 1.265), (1.026, 0.5511, 1.332), (0.9902, 0.6129, 1.332), (0.03573, 1.164, 1.332), (-0.03573, 1.164, 1.332), (-0.03573, 1.087, 1.265), (0.03573, 1.087, 1.265), (0.9595, -0.5127, 1.265), (0.9237, -0.5746, 1.265), (0.9902, -0.6129, 1.332), (1.026, -0.5511, 1.332), (0.03573, -1.087, 1.265), (-0.03573, -1.087, 1.265), (-0.03573, -1.164, 1.332), (0.03573, -1.164, 1.332), (-0.9237, -0.5746, 1.265), (-0.9595, -0.5127, 1.265), (-1.026, -0.5511, 1.332), (-0.9902, -0.6129, 1.332), (-0.9595, 0.5127, 1.265), (-0.9237, 0.5746, 1.265), (-0.9902, 0.6129, 1.332), (-1.026, 0.5511, 1.332), (1.296, 0.7895, 1.332), (1.332, 0.7277, 1.332), (1.398, 0.766, 1.265), (1.363, 0.8279, 1.265), (0.03573, 1.594, 1.265), (-0.03573, 1.594, 1.265), (-0.03573, 1.517, 1.332), (0.03573, 1.517, 1.332), (1.332, -0.7277, 1.332), (1.296, -0.7895, 1.332), (1.363, -0.8279, 1.265), (1.398, -0.766, 1.265), (0.03573, -1.517, 1.332), (-0.03573, -1.517, 1.332), (-0.03573, -1.594, 1.265), (0.03573, -1.594, 1.265), (-1.296, -0.7895, 1.332), (-1.332, -0.7277, 1.332), (-1.398, -0.766, 1.265), (-1.363, -0.8279, 1.265), (-1.332, 0.7277, 1.332), (-1.296, 0.7895, 1.332), (-1.363, 0.8279, 1.265), (-1.398, 0.766, 1.265), (0.8979, 0.4772, 0.9594), (0.8622, 0.539, 0.9594), (0.8663, 0.5002, 0.9723), (0.9595, 0.5127, 1.001), (0.9237, 0.5746, 1.001), (0.03573, 1.087, 1.001), (-0.03573, 1.087, 1.001), (0.03573, 1.016, 0.9594), (-0.03573, 1.016, 0.9594), (1.477e-07, 1.0, 0.9723), (0.8622, -0.539, 0.9594), (0.8979, -0.4772, 0.9594), (0.8663, -0.5002, 0.9723), (0.9237, -0.5746, 1.001), (0.9595, -0.5127, 1.001), (-0.03573, -1.016, 0.9594), (0.03573, -1.016, 0.9594), (-8.961e-08, -1.0, 0.9723), (-0.03573, -1.087, 1.001), (0.03573, -1.087, 1.001), (-0.8979, -0.4772, 0.9594), (-0.8622, -0.539, 0.9594), (-0.8663, -0.5002, 0.9723), (-0.9595, -0.5127, 1.001), (-0.9237, -0.5746, 1.001), (-0.8622, 0.539, 0.9594), (-0.8979, 0.4772, 0.9594), (-0.8663, 0.5002, 0.9723), (-0.9237, 0.5746, 1.001), (-0.9595, 0.5127, 1.001), (1.473e-07, 1.042, 0.9669), (8.262e-09, 2.872, -0.2646), (4.942e-09, 2.94, -0.2054), (4.942e-09, 2.94, 0.2108), (8.262e-09, 2.872, 0.27), (2.154e-08, 2.399, 0.27), (2.154e-08, 2.33, 0.2108), (2.154e-08, 2.33, -0.1172), (2.818e-08, 2.262, -0.1764), (1.006e-07, 1.156, -0.201), (1.08e-07, 1.079, -0.1346), (1.846e-07, 1.497, 0.7454), (1.947e-07, 1.566, 0.8057), (1.913e-07, 1.566, 1.245), (1.879e-07, 1.497, 1.305), (1.643e-07, 1.176, 1.305), (1.609e-07, 1.106, 1.245), (1.609e-07, 1.106, 1.005), (1.169e-07, 1.099, 0.7454), (0.8984, 0.5187, 0.9656), (2.545, 1.469, -0.2045), (2.486, 1.435, -0.2634), (2.486, 1.435, 0.269), (2.545, 1.469, 0.21), (2.019, 1.166, 0.21), (2.078, 1.2, 0.269), (1.96, 1.132, -0.1756), (2.019, 1.166, -0.1166), (0.9347, 0.5397, -0.1346), (1.001, 0.578, -0.201), (1.361, 0.7856, 0.8016), (1.299, 0.7502, 0.7402), (1.299, 0.7502, 1.31), (1.361, 0.7856, 1.248), (0.9553, 0.5515, 1.248), (1.017, 0.587, 1.31), (0.9553, 0.5515, 1.004), (0.9489, 0.5479, 0.7402), (0.9104, -0.5256, 0.9696), (2.546, -1.47, -0.2053), (2.487, -1.436, -0.2645), (2.487, -1.436, 0.2699), (2.546, -1.47, 0.2107), (2.018, -1.165, 0.2107), (2.077, -1.199, 0.2699), (1.959, -1.131, -0.1763), (2.018, -1.165, -0.1172), (0.9347, -0.5397, -0.1346), (1.001, -0.578, -0.201), (1.348, -0.7782, 0.8144), (1.29, -0.7447, 0.7563), (1.29, -0.7447, 1.295), (1.348, -0.7782, 1.237), (0.9642, -0.5567, 1.237), (1.022, -0.5902, 1.295), (0.9642, -0.5567, 1.006), (0.9582, -0.5532, 0.7563), (-8.223e-08, -1.047, 0.9683), (-2.489e-07, -2.937, -0.2034), (-2.325e-07, -2.869, -0.262), (-2.39e-07, -2.869, 0.2678), (-2.456e-07, -2.937, 0.2091), (-1.897e-07, -2.333, 0.2091), (-1.963e-07, -2.401, 0.2678), (-1.864e-07, -2.265, -0.1746), (-1.864e-07, -2.333, -0.1159), (-8.196e-08, -1.079, -0.1346), (-8.568e-08, -1.156, -0.201), (-8.555e-08, -1.561, 0.8102), (-8.555e-08, -1.493, 0.751), (-8.555e-08, -1.493, 1.3), (-8.555e-08, -1.561, 1.241), (-8.555e-08, -1.11, 1.241), (-8.887e-08, -1.178, 1.3), (-8.223e-08, -1.11, 1.005), (-7.891e-08, -1.103, 0.751), (-0.9025, -0.5211, 0.967), (-2.539, -1.466, -0.1992), (-2.481, -1.432, -0.2568), (-2.481, -1.432, 0.2634), (-2.539, -1.466, 0.2058), (-2.025, -1.169, 0.2058), (-2.082, -1.202, 0.2634), (-1.967, -1.136, -0.171), (-2.025, -1.169, -0.1134), (-0.9347, -0.5397, -0.1346), (-1.001, -0.578, -0.201), (-1.356, -0.7831, 0.806), (-1.296, -0.7483, 0.7457), (-1.296, -0.7483, 1.305), (-1.356, -0.7831, 1.244), (-0.9583, -0.5533, 1.244), (-1.019, -0.5881, 1.305), (-0.9583, -0.5533, 1.005), (-0.9521, -0.5497, 0.7457), (-0.9011, 0.5202, 0.9665), (-2.549, 1.471, -0.2074), (-2.489, 1.437, -0.2671), (-2.489, 1.437, 0.2721), (-2.549, 1.471, 0.2124), (-2.016, 1.164, 0.2124), (-2.076, 1.198, 0.2721), (-1.956, 1.129, -0.1782), (-2.016, 1.164, -0.1185), (-0.9347, 0.5397, -0.1346), (-1.001, 0.578, -0.201), (-1.358, 0.784, 0.8045), (-1.297, 0.7489, 0.7438), (-1.297, 0.7489, 1.306), (-1.358, 0.784, 1.246), (-0.9573, 0.5527, 1.246), (-1.018, 0.5877, 1.306), (-0.9573, 0.5527, 1.004), (-0.951, 0.549, 0.7438)], [], [(21, 70, 69, 28), (37, 44, 42, 35), (45, 52, 50, 43), (53, 60, 58, 51), (24, 63, 136, 119), (69, 70, 73, 66), (33, 22, 25, 30), (22, 33, 66, 73), (30, 25, 118, 117), (32, 41, 74, 67), (40, 49, 78, 75), (48, 57, 82, 79), (56, 65, 86, 83), (29, 36, 34, 27), (105, 100, 99, 102), (65, 56, 55, 62), (49, 40, 39, 46), (10, 7, 140, 149), (57, 48, 47, 54), (41, 32, 31, 38), (90, 97, 9, 6), (95, 112, 111, 96), (12, 11, 148, 153), (14, 13, 152, 157), (16, 15, 156, 161), (109, 104, 103, 106), (165, 166, 169, 162), (117, 118, 121, 114), (102, 99, 11, 12), (149, 140, 139, 146), (113, 108, 107, 110), (94, 93, 114, 121), (96, 111, 17, 8), (157, 152, 151, 154), (143, 160, 159, 144), (106, 103, 13, 14), (161, 156, 155, 158), (98, 91, 7, 10), (189, 190, 193, 186), (21, 28, 26, 19), (153, 148, 147, 150), (173, 164, 163, 170), (110, 107, 15, 16), (8, 17, 160, 143), (164, 173, 194, 187), (167, 184, 183, 168), (172, 177, 198, 195), (176, 181, 202, 199), (180, 185, 206, 203), (181, 176, 175, 178), (0, 1, 5, 4, 3, 2), (177, 172, 171, 174), (224, 213, 210, 221), (185, 180, 179, 182), (166, 165, 186, 193), (168, 183, 238, 216), (216, 238, 235, 218), (229, 223, 220, 226), (239, 233, 230, 236), (234, 228, 225, 231), (77, 68, 67, 74), (29, 68, 77, 36), (71, 88, 87, 72), (37, 76, 81, 44), (85, 80, 79, 82), (45, 80, 85, 52), (89, 84, 83, 86), (53, 84, 89, 60), (93, 94, 97, 90), (61, 88, 71, 20), (81, 76, 75, 78), (23, 64, 63, 24), (38, 31, 116, 125), (46, 39, 124, 129), (54, 47, 128, 133), (62, 55, 132, 137), (64, 23, 72, 87), (125, 116, 115, 122), (119, 136, 135, 120), (133, 128, 127, 130), (137, 132, 131, 134), (141, 142, 145, 138), (129, 124, 123, 126), (101, 92, 91, 98), (92, 101, 122, 115), (100, 105, 126, 123), (104, 109, 130, 127), (108, 113, 134, 131), (112, 95, 120, 135), (138, 145, 190, 189), (146, 139, 188, 197), (150, 147, 196, 201), (154, 151, 200, 205), (158, 155, 204, 209), (144, 159, 208, 191), (197, 188, 187, 194), (191, 208, 207, 192), (205, 200, 199, 202), (209, 204, 203, 206), (214, 215, 217, 211), (201, 196, 195, 198), (162, 169, 215, 214), (170, 163, 213, 224), (174, 171, 223, 229), (178, 175, 228, 234), (182, 179, 233, 239), (184, 167, 192, 207), (1, 0, 212, 211, 217, 219), (0, 2, 222, 221, 210, 212), (2, 3, 227, 226, 220, 222), (3, 4, 232, 231, 225, 227), (4, 5, 237, 236, 230, 232), (5, 1, 219, 218, 235, 237), (61, 20, 18, 59), (210, 259, 211, 212), (217, 240, 218, 219), (220, 278, 221, 222), (225, 297, 226, 227), (230, 316, 231, 232), (235, 335, 236, 237), (241, 242, 21, 19), (260, 261, 26, 28), (262, 263, 69, 66), (243, 244, 73, 70), (279, 280, 34, 36), (281, 282, 77, 74), (298, 299, 42, 44), (300, 301, 81, 78), (317, 318, 50, 52), (319, 320, 85, 82), (336, 337, 58, 60), (338, 339, 89, 86), (264, 265, 33, 30), (245, 246, 25, 22), (283, 284, 41, 38), (302, 303, 49, 46), (321, 322, 57, 54), (340, 341, 65, 62), (266, 267, 117, 114), (247, 248, 121, 118), (285, 286, 125, 122), (304, 305, 129, 126), (323, 324, 133, 130), (342, 343, 137, 134), (268, 269, 93, 90), (249, 250, 97, 94), (287, 288, 101, 98), (306, 307, 105, 102), (325, 326, 109, 106), (344, 345, 113, 110), (270, 271, 141, 138), (251, 252, 145, 142), (289, 290, 149, 146), (308, 309, 153, 150), (327, 328, 157, 154), (346, 347, 161, 158), (272, 273, 189, 186), (253, 254, 193, 190), (291, 292, 197, 194), (310, 311, 201, 198), (329, 330, 205, 202), (348, 349, 209, 206), (274, 275, 165, 162), (255, 256, 169, 166), (293, 294, 173, 170), (312, 313, 177, 174), (331, 332, 181, 178), (350, 351, 185, 182), (259, 276, 214, 211), (257, 240, 217, 215), (278, 295, 224, 221), (297, 314, 229, 226), (316, 333, 234, 231), (335, 352, 239, 236), (242, 243, 70, 21), (263, 260, 28, 69), (336, 339, 88, 61), (244, 245, 22, 73), (265, 262, 66, 33), (247, 246, 24, 119), (340, 343, 136, 63), (338, 341, 64, 87), (267, 264, 30, 117), (282, 279, 36, 77), (284, 281, 74, 41), (286, 283, 38, 125), (301, 298, 44, 81), (303, 300, 78, 49), (305, 302, 46, 129), (320, 317, 52, 85), (322, 319, 82, 57), (324, 321, 54, 133), (277, 268, 90, 6), (250, 258, 9, 97), (266, 269, 92, 115), (288, 285, 122, 101), (248, 249, 94, 121), (296, 287, 98, 10), (344, 353, 17, 111), (342, 345, 112, 135), (307, 304, 126, 105), (315, 306, 102, 12), (326, 323, 130, 109), (334, 325, 106, 14), (273, 270, 138, 189), (252, 253, 190, 145), (290, 296, 10, 149), (277, 271, 140, 7), (258, 251, 142, 9), (292, 289, 146, 197), (346, 349, 208, 159), (353, 347, 160, 17), (309, 315, 12, 153), (311, 308, 150, 201), (328, 334, 14, 157), (330, 327, 154, 205), (276, 274, 162, 214), (256, 257, 215, 169), (272, 275, 164, 187), (294, 291, 194, 173), (254, 255, 166, 193), (295, 293, 170, 224), (350, 352, 238, 183), (348, 351, 184, 207), (313, 310, 198, 177), (314, 312, 174, 229), (332, 329, 202, 181), (333, 331, 178, 234), (6, 9, 142, 141), (192, 167, 255, 254), (168, 216, 257, 256), (8, 143, 251, 258), (144, 191, 253, 252), (120, 95, 249, 248), (96, 8, 258, 250), (118, 25, 246, 247), (72, 23, 245, 244), (20, 71, 243, 242), (216, 218, 240, 257), (167, 168, 256, 255), (191, 192, 254, 253), (143, 144, 252, 251), (95, 96, 250, 249), (119, 120, 248, 247), (23, 24, 246, 245), (71, 72, 244, 243), (18, 20, 242, 241), (186, 165, 275, 272), (213, 163, 274, 276), (6, 141, 271, 277), (188, 139, 270, 273), (114, 93, 269, 266), (7, 91, 268, 277), (116, 31, 264, 267), (32, 67, 262, 265), (68, 29, 260, 263), (210, 213, 276, 259), (163, 164, 275, 274), (187, 188, 273, 272), (139, 140, 271, 270), (91, 92, 269, 268), (115, 116, 267, 266), (31, 32, 265, 264), (67, 68, 263, 262), (29, 27, 261, 260), (223, 171, 293, 295), (172, 195, 291, 294), (196, 147, 289, 292), (148, 11, 296, 290), (11, 99, 287, 296), (100, 123, 285, 288), (124, 39, 283, 286), (40, 75, 281, 284), (76, 37, 279, 282), (220, 223, 295, 278), (171, 172, 294, 293), (195, 196, 292, 291), (147, 148, 290, 289), (99, 100, 288, 287), (123, 124, 286, 285), (39, 40, 284, 283), (75, 76, 282, 281), (37, 35, 280, 279), (228, 175, 312, 314), (176, 199, 310, 313), (200, 151, 308, 311), (152, 13, 315, 309), (13, 103, 306, 315), (104, 127, 304, 307), (128, 47, 302, 305), (48, 79, 300, 303), (80, 45, 298, 301), (225, 228, 314, 297), (175, 176, 313, 312), (199, 200, 311, 310), (151, 152, 309, 308), (103, 104, 307, 306), (127, 128, 305, 304), (47, 48, 303, 302), (79, 80, 301, 300), (45, 43, 299, 298), (233, 179, 331, 333), (180, 203, 329, 332), (204, 155, 327, 330), (156, 15, 334, 328), (15, 107, 325, 334), (108, 131, 323, 326), (132, 55, 321, 324), (56, 83, 319, 322), (84, 53, 317, 320), (230, 233, 333, 316), (179, 180, 332, 331), (203, 204, 330, 329), (155, 156, 328, 327), (107, 108, 326, 325), (131, 132, 324, 323), (55, 56, 322, 321), (83, 84, 320, 319), (53, 51, 318, 317), (206, 185, 351, 348), (182, 239, 352, 350), (16, 161, 347, 353), (158, 209, 349, 346), (134, 113, 345, 342), (110, 16, 353, 344), (86, 65, 341, 338), (62, 137, 343, 340), (60, 89, 339, 336), (235, 238, 352, 335), (183, 184, 351, 350), (207, 208, 349, 348), (159, 160, 347, 346), (111, 112, 345, 344), (135, 136, 343, 342), (63, 64, 341, 340), (87, 88, 339, 338), (61, 59, 337, 336)])
me_cylinder.polygons.foreach_set('use_smooth', [True] * 337)
_uv = me_cylinder.uv_layers.new(name='UVMap')
_uv.uv.foreach_set('vector', [0.9763, 0.07283, 0.9763, 0.2889, 0.8207, 0.2889, 0.8207, 0.07283, 0.6564, 0.07283, 0.5008, 0.07283, 0.5028, 0.0421, 0.6543, 0.0421, 0.4964, 0.07283, 0.3408, 0.07283, 0.3428, 0.0421, 0.4943, 0.0421, 0.3364, 0.07283, 0.1808, 0.07283, 0.1829, 0.0421, 0.3344, 0.0421, 0.02149, 0.4437, 0.1758, 0.4437, 0.1758, 0.4894, 0.02149, 0.4894, 0.8207, 0.2889, 0.9763, 0.2889, 0.9763, 0.3326, 0.8208, 0.3326, 0.8213, 0.4225, 0.9758, 0.4225, 0.9757, 0.4437, 0.8214, 0.4437, 0.9758, 0.4225, 0.8213, 0.4225, 0.8208, 0.3326, 0.9763, 0.3326, 0.8214, 0.4437, 0.9757, 0.4437, 0.9757, 0.4894, 0.8214, 0.4894, 0.8158, 0.4225, 0.6613, 0.4225, 0.6608, 0.3326, 0.8163, 0.3326, 0.6558, 0.4225, 0.5013, 0.4225, 0.5008, 0.3326, 0.6563, 0.3326, 0.4958, 0.4225, 0.3414, 0.4225, 0.3409, 0.3326, 0.4963, 0.3326, 0.3358, 0.4225, 0.1814, 0.4225, 0.1809, 0.3326, 0.3363, 0.3326, 0.8163, 0.07283, 0.6608, 0.07283, 0.6628, 0.0421, 0.8143, 0.0421, 0.6332, 0.8077, 0.6332, 0.7006, 0.6397, 0.7044, 0.6397, 0.804, 0.1814, 0.4225, 0.3358, 0.4225, 0.3357, 0.4437, 0.1815, 0.4437, 0.5013, 0.4225, 0.6558, 0.4225, 0.6557, 0.4437, 0.5014, 0.4437, 0.3065, 0.6838, 0.3688, 0.6838, 0.3695, 0.7345, 0.3058, 0.7345, 0.3414, 0.4225, 0.4958, 0.4225, 0.4957, 0.4437, 0.3414, 0.4437, 0.6613, 0.4225, 0.8158, 0.4225, 0.8157, 0.4437, 0.6614, 0.4437, 0.3738, 0.5503, 0.4361, 0.5503, 0.4361, 0.6838, 0.3738, 0.6838, 0.8327, 0.7006, 0.8327, 0.8077, 0.8262, 0.804, 0.8262, 0.7044, 0.2392, 0.6838, 0.3015, 0.6838, 0.3022, 0.7345, 0.2385, 0.7345, 0.172, 0.6838, 0.2342, 0.6838, 0.2349, 0.7345, 0.1712, 0.7345, 0.1047, 0.6838, 0.1669, 0.6838, 0.1676, 0.7345, 0.104, 0.7345, 0.7294, 0.8674, 0.6367, 0.8138, 0.6432, 0.81, 0.7294, 0.8598, 0.3736, 0.9017, 0.4362, 0.9017, 0.4361, 0.9191, 0.3738, 0.9191, 0.8214, 0.4894, 0.9757, 0.4894, 0.973, 0.4976, 0.824, 0.4976, 0.2392, 0.5503, 0.3015, 0.5503, 0.3015, 0.6838, 0.2392, 0.6838, 0.3058, 0.7345, 0.3695, 0.7345, 0.3696, 0.7538, 0.3057, 0.7538, 0.8292, 0.8138, 0.7364, 0.8674, 0.7364, 0.8598, 0.8227, 0.81, 0.8292, 0.6946, 0.7364, 0.641, 0.7364, 0.537, 0.9192, 0.6426, 0.03739, 0.5503, 0.09963, 0.5503, 0.09963, 0.6838, 0.03739, 0.6838, 0.1712, 0.7345, 0.2349, 0.7345, 0.235, 0.7538, 0.1712, 0.7538, 0.03667, 0.7345, 0.1003, 0.7345, 0.1004, 0.7538, 0.03658, 0.7538, 0.172, 0.5503, 0.2342, 0.5503, 0.2342, 0.6838, 0.172, 0.6838, 0.104, 0.7345, 0.1676, 0.7345, 0.1677, 0.7538, 0.1039, 0.7538, 0.3065, 0.5503, 0.3688, 0.5503, 0.3688, 0.6838, 0.3065, 0.6838, 0.373, 0.8294, 0.4369, 0.8294, 0.4368, 0.8508, 0.3731, 0.8508, 0.9763, 0.07283, 0.8207, 0.07283, 0.8228, 0.0421, 0.9743, 0.0421, 0.2385, 0.7345, 0.3022, 0.7345, 0.3023, 0.7538, 0.2384, 0.7538, 0.3063, 0.9017, 0.3689, 0.9017, 0.3688, 0.9191, 0.3065, 0.9191, 0.1047, 0.5503, 0.1669, 0.5503, 0.1669, 0.6838, 0.1047, 0.6838, 0.03739, 0.6838, 0.09963, 0.6838, 0.1003, 0.7345, 0.03667, 0.7345, 0.3689, 0.9017, 0.3063, 0.9017, 0.3058, 0.8508, 0.3695, 0.8508, 0.03721, 0.9017, 0.09981, 0.9017, 0.09964, 0.9191, 0.03737, 0.9191, 0.3017, 0.9017, 0.2391, 0.9017, 0.2385, 0.8508, 0.3022, 0.8508, 0.2344, 0.9017, 0.1718, 0.9017, 0.1712, 0.8508, 0.2349, 0.8508, 0.1671, 0.9017, 0.1045, 0.9017, 0.104, 0.8508, 0.1676, 0.8508, 0.1718, 0.9017, 0.2344, 0.9017, 0.2342, 0.9191, 0.1719, 0.9191, 0.7358, 0.7176, 0.7691, 0.7373, 0.7685, 0.7758, 0.7347, 0.7946, 0.7015, 0.7749, 0.702, 0.7363, 0.2391, 0.9017, 0.3017, 0.9017, 0.3015, 0.9191, 0.2392, 0.9191, 0.3065, 0.9445, 0.3688, 0.9445, 0.3666, 0.9509, 0.3087, 0.9509, 0.1045, 0.9017, 0.1671, 0.9017, 0.1669, 0.9191, 0.1047, 0.9191, 0.4362, 0.9017, 0.3736, 0.9017, 0.3731, 0.8508, 0.4368, 0.8508, 0.03737, 0.9191, 0.09964, 0.9191, 0.09964, 0.9445, 0.03737, 0.9445, 0.03737, 0.9445, 0.09964, 0.9445, 0.09749, 0.9509, 0.03953, 0.9509, 0.2392, 0.9445, 0.3015, 0.9445, 0.2993, 0.9509, 0.2414, 0.9509, 0.1047, 0.9445, 0.1669, 0.9445, 0.1648, 0.9509, 0.1068, 0.9509, 0.1719, 0.9445, 0.2342, 0.9445, 0.2321, 0.9509, 0.1741, 0.9509, 0.6608, 0.2889, 0.8163, 0.2889, 0.8163, 0.3326, 0.6608, 0.3326, 0.8163, 0.07283, 0.8163, 0.2889, 0.6608, 0.2889, 0.6608, 0.07283, 0.02084, 0.2889, 0.1764, 0.2889, 0.1764, 0.3326, 0.0209, 0.3326, 0.6564, 0.07283, 0.6564, 0.2889, 0.5008, 0.2889, 0.5008, 0.07283, 0.3408, 0.2889, 0.4964, 0.2889, 0.4963, 0.3326, 0.3409, 0.3326, 0.4964, 0.07283, 0.4964, 0.2889, 0.3408, 0.2889, 0.3408, 0.07283, 0.1808, 0.2889, 0.3364, 0.2889, 0.3363, 0.3326, 0.1809, 0.3326, 0.3364, 0.07283, 0.3364, 0.2889, 0.1808, 0.2889, 0.1808, 0.07283, 0.7364, 0.641, 0.8292, 0.6946, 0.8227, 0.6983, 0.7364, 0.6485, 0.1764, 0.07283, 0.1764, 0.2889, 0.02084, 0.2889, 0.02084, 0.07283, 0.5008, 0.2889, 0.6564, 0.2889, 0.6563, 0.3326, 0.5008, 0.3326, 0.0214, 0.4225, 0.1759, 0.4225, 0.1758, 0.4437, 0.02149, 0.4437, 0.6614, 0.4437, 0.8157, 0.4437, 0.8157, 0.4894, 0.6614, 0.4894, 0.5014, 0.4437, 0.6557, 0.4437, 0.6557, 0.4894, 0.5014, 0.4894, 0.3414, 0.4437, 0.4957, 0.4437, 0.4957, 0.4894, 0.3414, 0.4894, 0.1815, 0.4437, 0.3357, 0.4437, 0.3357, 0.4894, 0.1815, 0.4894, 0.1759, 0.4225, 0.0214, 0.4225, 0.0209, 0.3326, 0.1764, 0.3326, 0.6614, 0.4894, 0.8157, 0.4894, 0.813, 0.4976, 0.6641, 0.4976, 0.02149, 0.4894, 0.1758, 0.4894, 0.1731, 0.4976, 0.02414, 0.4976, 0.3414, 0.4894, 0.4957, 0.4894, 0.4931, 0.4976, 0.3441, 0.4976, 0.1815, 0.4894, 0.3357, 0.4894, 0.3331, 0.4976, 0.1841, 0.4976, 0.3731, 0.7345, 0.4368, 0.7345, 0.4369, 0.7538, 0.373, 0.7538, 0.5014, 0.4894, 0.6557, 0.4894, 0.6531, 0.4976, 0.5041, 0.4976, 0.6367, 0.6946, 0.7294, 0.641, 0.7294, 0.6485, 0.6432, 0.6983, 0.7294, 0.641, 0.6367, 0.6946, 0.5466, 0.6426, 0.7294, 0.537, 0.6332, 0.7006, 0.6332, 0.8077, 0.5431, 0.8597, 0.5431, 0.6486, 0.6367, 0.8138, 0.7294, 0.8674, 0.7294, 0.9714, 0.5466, 0.8658, 0.7364, 0.8674, 0.8292, 0.8138, 0.9192, 0.8658, 0.7364, 0.9714, 0.8327, 0.8077, 0.8327, 0.7006, 0.9227, 0.6486, 0.9227, 0.8597, 0.373, 0.7538, 0.4369, 0.7538, 0.4369, 0.8294, 0.373, 0.8294, 0.3057, 0.7538, 0.3696, 0.7538, 0.3696, 0.8294, 0.3057, 0.8294, 0.2384, 0.7538, 0.3023, 0.7538, 0.3023, 0.8294, 0.2384, 0.8294, 0.1712, 0.7538, 0.235, 0.7538, 0.235, 0.8294, 0.1712, 0.8294, 0.1039, 0.7538, 0.1677, 0.7538, 0.1677, 0.8294, 0.1039, 0.8294, 0.03658, 0.7538, 0.1004, 0.7538, 0.1004, 0.8294, 0.03658, 0.8294, 0.3057, 0.8294, 0.3696, 0.8294, 0.3695, 0.8508, 0.3058, 0.8508, 0.03658, 0.8294, 0.1004, 0.8294, 0.1003, 0.8508, 0.03667, 0.8508, 0.1712, 0.8294, 0.235, 0.8294, 0.2349, 0.8508, 0.1712, 0.8508, 0.1039, 0.8294, 0.1677, 0.8294, 0.1676, 0.8508, 0.104, 0.8508, 0.3738, 0.9445, 0.4361, 0.9445, 0.4339, 0.9509, 0.376, 0.9509, 0.2384, 0.8294, 0.3023, 0.8294, 0.3022, 0.8508, 0.2385, 0.8508, 0.3738, 0.9191, 0.4361, 0.9191, 0.4361, 0.9445, 0.3738, 0.9445, 0.3065, 0.9191, 0.3688, 0.9191, 0.3688, 0.9445, 0.3065, 0.9445, 0.2392, 0.9191, 0.3015, 0.9191, 0.3015, 0.9445, 0.2392, 0.9445, 0.1719, 0.9191, 0.2342, 0.9191, 0.2342, 0.9445, 0.1719, 0.9445, 0.1047, 0.9191, 0.1669, 0.9191, 0.1669, 0.9445, 0.1047, 0.9445, 0.09981, 0.9017, 0.03721, 0.9017, 0.03667, 0.8508, 0.1003, 0.8508, 0.7691, 0.7373, 0.7358, 0.7176, 0.7354, 0.6762, 0.7382, 0.6748, 0.8043, 0.713, 0.8046, 0.7162, 0.7358, 0.7176, 0.702, 0.7363, 0.666, 0.716, 0.6662, 0.7129, 0.7325, 0.6748, 0.7354, 0.6762, 0.702, 0.7363, 0.7015, 0.7749, 0.6659, 0.7959, 0.6633, 0.7942, 0.6633, 0.7178, 0.666, 0.716, 0.7015, 0.7749, 0.7347, 0.7946, 0.7351, 0.836, 0.7323, 0.8374, 0.6661, 0.7991, 0.6659, 0.7959, 0.7347, 0.7946, 0.7685, 0.7758, 0.8045, 0.7961, 0.8043, 0.7993, 0.738, 0.8374, 0.7351, 0.836, 0.7685, 0.7758, 0.7691, 0.7373, 0.8046, 0.7162, 0.8072, 0.7179, 0.8071, 0.7943, 0.8045, 0.7961, 0.1764, 0.07283, 0.02084, 0.07283, 0.02289, 0.0421, 0.1744, 0.0421, 0.7325, 0.6748, 0.7339, 0.6748, 0.7354, 0.6747, 0.7354, 0.6762, 0.8043, 0.713, 0.8051, 0.7142, 0.8059, 0.7154, 0.8046, 0.7162, 0.6633, 0.7178, 0.664, 0.7165, 0.6647, 0.7153, 0.666, 0.716, 0.6661, 0.7991, 0.6654, 0.7979, 0.6646, 0.7967, 0.6659, 0.7959, 0.738, 0.8374, 0.7366, 0.8375, 0.7351, 0.8375, 0.7351, 0.836, 0.8071, 0.7943, 0.8065, 0.7956, 0.8058, 0.7969, 0.8045, 0.7961, 0.02179, 0.0421, 0.0199, 0.07047, 0.01896, 0.06811, 0.02069, 0.0421, 0.8173, 0.07047, 0.8154, 0.0421, 0.8165, 0.0421, 0.8182, 0.06811, 0.8185, 0.3326, 0.8185, 0.2889, 0.8207, 0.2889, 0.8208, 0.3326, 0.01974, 0.2922, 0.01977, 0.3326, 0.01864, 0.3326, 0.01864, 0.2956, 0.6573, 0.07047, 0.6554, 0.0421, 0.6565, 0.0421, 0.6582, 0.06811, 0.6586, 0.3326, 0.6586, 0.2889, 0.6608, 0.2889, 0.6608, 0.3326, 0.4973, 0.07047, 0.4954, 0.0421, 0.4965, 0.0421, 0.4983, 0.06811, 0.4986, 0.3326, 0.4986, 0.2889, 0.5008, 0.2889, 0.5008, 0.3326, 0.3373, 0.07047, 0.3355, 0.0421, 0.3366, 0.0421, 0.3383, 0.06811, 0.3386, 0.3326, 0.3386, 0.2889, 0.3408, 0.2889, 0.3409, 0.3326, 0.1774, 0.07047, 0.1755, 0.0421, 0.1766, 0.0421, 0.1783, 0.06811, 0.1786, 0.3326, 0.1786, 0.2889, 0.1808, 0.2889, 0.1809, 0.3326, 0.8185, 0.4437, 0.8185, 0.4225, 0.8213, 0.4225, 0.8214, 0.4437, 0.02002, 0.4241, 0.02007, 0.4437, 0.01864, 0.4437, 0.01864, 0.4257, 0.6586, 0.4437, 0.6586, 0.4225, 0.6613, 0.4225, 0.6614, 0.4437, 0.4986, 0.4437, 0.4986, 0.4225, 0.5013, 0.4225, 0.5014, 0.4437, 0.3386, 0.4437, 0.3386, 0.4225, 0.3414, 0.4225, 0.3414, 0.4437, 0.1786, 0.4437, 0.1786, 0.4225, 0.1814, 0.4225, 0.1815, 0.4437, 0.8145, 0.4976, 0.8169, 0.49, 0.8181, 0.4907, 0.8159, 0.4976, 0.02027, 0.49, 0.02272, 0.4976, 0.02129, 0.4976, 0.01905, 0.4907, 0.6545, 0.4976, 0.6569, 0.49, 0.6581, 0.4907, 0.6559, 0.4976, 0.4945, 0.4976, 0.4969, 0.49, 0.4982, 0.4907, 0.4959, 0.4976, 0.3345, 0.4976, 0.337, 0.49, 0.3382, 0.4907, 0.3359, 0.4976, 0.1745, 0.4976, 0.177, 0.49, 0.1782, 0.4907, 0.176, 0.4976, 0.7329, 0.6485, 0.7329, 0.641, 0.7364, 0.641, 0.7364, 0.6485, 0.8309, 0.6976, 0.8244, 0.7014, 0.8227, 0.6983, 0.8292, 0.6946, 0.6414, 0.7014, 0.6349, 0.6976, 0.6367, 0.6946, 0.6432, 0.6983, 0.6414, 0.807, 0.6349, 0.8108, 0.6332, 0.8077, 0.6397, 0.804, 0.7329, 0.8598, 0.7329, 0.8674, 0.7294, 0.8674, 0.7294, 0.8598, 0.8244, 0.807, 0.8309, 0.8108, 0.8292, 0.8138, 0.8227, 0.81, 0.3713, 0.7538, 0.3713, 0.7345, 0.3731, 0.7345, 0.373, 0.7538, 0.03577, 0.7345, 0.03572, 0.7523, 0.03487, 0.7509, 0.03487, 0.7345, 0.304, 0.7538, 0.304, 0.7345, 0.3058, 0.7345, 0.3057, 0.7538, 0.2367, 0.7538, 0.2367, 0.7345, 0.2385, 0.7345, 0.2384, 0.7538, 0.1694, 0.7538, 0.1694, 0.7345, 0.1712, 0.7345, 0.1712, 0.7538, 0.1022, 0.7538, 0.1022, 0.7345, 0.104, 0.7345, 0.1039, 0.7538, 0.3713, 0.8508, 0.3713, 0.8294, 0.373, 0.8294, 0.3731, 0.8508, 0.03572, 0.831, 0.03577, 0.8508, 0.03487, 0.8508, 0.03487, 0.8327, 0.304, 0.8508, 0.304, 0.8294, 0.3057, 0.8294, 0.3058, 0.8508, 0.2367, 0.8508, 0.2367, 0.8294, 0.2384, 0.8294, 0.2385, 0.8508, 0.1694, 0.8508, 0.1694, 0.8294, 0.1712, 0.8294, 0.1712, 0.8508, 0.1022, 0.8508, 0.1022, 0.8294, 0.1039, 0.8294, 0.104, 0.8508, 0.3713, 0.9191, 0.3713, 0.9017, 0.3736, 0.9017, 0.3738, 0.9191, 0.03604, 0.903, 0.03612, 0.9191, 0.03487, 0.9191, 0.03487, 0.9043, 0.304, 0.9191, 0.304, 0.9017, 0.3063, 0.9017, 0.3065, 0.9191, 0.2367, 0.9191, 0.2367, 0.9017, 0.2391, 0.9017, 0.2392, 0.9191, 0.1694, 0.9191, 0.1694, 0.9017, 0.1718, 0.9017, 0.1719, 0.9191, 0.1022, 0.9191, 0.1022, 0.9017, 0.1045, 0.9017, 0.1047, 0.9191, 0.3679, 0.9509, 0.3698, 0.9452, 0.3708, 0.9459, 0.3691, 0.9509, 0.03635, 0.9452, 0.03828, 0.9509, 0.03702, 0.9509, 0.03533, 0.9459, 0.3006, 0.9509, 0.3025, 0.9452, 0.3035, 0.9459, 0.3018, 0.9509, 0.2333, 0.9509, 0.2352, 0.9452, 0.2363, 0.9459, 0.2346, 0.9509, 0.166, 0.9509, 0.1679, 0.9452, 0.169, 0.9459, 0.1673, 0.9509, 0.09874, 0.9509, 0.1007, 0.9452, 0.1017, 0.9459, 0.09999, 0.9509, 0.01974, 0.07283, 0.01974, 0.2889, 0.01864, 0.2889, 0.01864, 0.07283, 0.8185, 0.2889, 0.8185, 0.07283, 0.8207, 0.07283, 0.8207, 0.2889, 0.1786, 0.07283, 0.1786, 0.2889, 0.1764, 0.2889, 0.1764, 0.07283, 0.01977, 0.3344, 0.02002, 0.4225, 0.01864, 0.4225, 0.01864, 0.3361, 0.8185, 0.4225, 0.8185, 0.3326, 0.8208, 0.3326, 0.8213, 0.4225, 0.9771, 0.4894, 0.9771, 0.4437, 0.9785, 0.4437, 0.9785, 0.4894, 0.1786, 0.4437, 0.1786, 0.4894, 0.1758, 0.4894, 0.1758, 0.4437, 0.1786, 0.3326, 0.1786, 0.4225, 0.1759, 0.4225, 0.1764, 0.3326, 0.8185, 0.4894, 0.8185, 0.4437, 0.8214, 0.4437, 0.8214, 0.4894, 0.6586, 0.2889, 0.6586, 0.07283, 0.6608, 0.07283, 0.6608, 0.2889, 0.6586, 0.4225, 0.6586, 0.3326, 0.6608, 0.3326, 0.6613, 0.4225, 0.6586, 0.4894, 0.6586, 0.4437, 0.6614, 0.4437, 0.6614, 0.4894, 0.4986, 0.2889, 0.4986, 0.07283, 0.5008, 0.07283, 0.5008, 0.2889, 0.4986, 0.4225, 0.4986, 0.3326, 0.5008, 0.3326, 0.5013, 0.4225, 0.4986, 0.4894, 0.4986, 0.4437, 0.5014, 0.4437, 0.5014, 0.4894, 0.3386, 0.2889, 0.3386, 0.07283, 0.3408, 0.07283, 0.3408, 0.2889, 0.3386, 0.4225, 0.3386, 0.3326, 0.3409, 0.3326, 0.3414, 0.4225, 0.3386, 0.4894, 0.3386, 0.4437, 0.3414, 0.4437, 0.3414, 0.4894, 0.3713, 0.6838, 0.3713, 0.5503, 0.3738, 0.5503, 0.3738, 0.6838, 0.03613, 0.5503, 0.03613, 0.6838, 0.03487, 0.6838, 0.03487, 0.5503, 0.7329, 0.537, 0.7329, 0.641, 0.7294, 0.641, 0.7294, 0.537, 0.6349, 0.6976, 0.5449, 0.6456, 0.5466, 0.6426, 0.6367, 0.6946, 0.921, 0.6456, 0.8309, 0.6976, 0.8292, 0.6946, 0.9192, 0.6426, 0.304, 0.6838, 0.304, 0.5503, 0.3065, 0.5503, 0.3065, 0.6838, 0.1022, 0.5503, 0.1022, 0.6838, 0.09963, 0.6838, 0.09963, 0.5503, 0.921, 0.8628, 0.8309, 0.8108, 0.8327, 0.8077, 0.9227, 0.8597, 0.6349, 0.8108, 0.5449, 0.8628, 0.5431, 0.8597, 0.6332, 0.8077, 0.2367, 0.6838, 0.2367, 0.5503, 0.2392, 0.5503, 0.2392, 0.6838, 0.7329, 0.8674, 0.7329, 0.9714, 0.7294, 0.9714, 0.7294, 0.8674, 0.1694, 0.6838, 0.1694, 0.5503, 0.172, 0.5503, 0.172, 0.6838, 0.3713, 0.8294, 0.3713, 0.7538, 0.373, 0.7538, 0.373, 0.8294, 0.03572, 0.7538, 0.03572, 0.8294, 0.03487, 0.8294, 0.03487, 0.7538, 0.304, 0.7345, 0.304, 0.6838, 0.3065, 0.6838, 0.3058, 0.7345, 0.3713, 0.6838, 0.3713, 0.7345, 0.3695, 0.7345, 0.3688, 0.6838, 0.03613, 0.6838, 0.03577, 0.7334, 0.03487, 0.7322, 0.03487, 0.6838, 0.304, 0.8294, 0.304, 0.7538, 0.3057, 0.7538, 0.3057, 0.8294, 0.1022, 0.7538, 0.1022, 0.8294, 0.1004, 0.8294, 0.1004, 0.7538, 0.1022, 0.6838, 0.1022, 0.7345, 0.1003, 0.7345, 0.09963, 0.6838, 0.2367, 0.7345, 0.2367, 0.6838, 0.2392, 0.6838, 0.2385, 0.7345, 0.2367, 0.8294, 0.2367, 0.7538, 0.2384, 0.7538, 0.2384, 0.8294, 0.1694, 0.7345, 0.1694, 0.6838, 0.172, 0.6838, 0.1712, 0.7345, 0.1694, 0.8294, 0.1694, 0.7538, 0.1712, 0.7538, 0.1712, 0.8294, 0.3713, 0.9445, 0.3713, 0.9191, 0.3738, 0.9191, 0.3738, 0.9445, 0.03612, 0.9191, 0.03612, 0.9445, 0.03487, 0.9445, 0.03487, 0.9191, 0.3713, 0.8508, 0.3713, 0.9017, 0.3689, 0.9017, 0.3695, 0.8508, 0.304, 0.9017, 0.304, 0.8508, 0.3058, 0.8508, 0.3063, 0.9017, 0.03577, 0.8523, 0.03604, 0.9017, 0.03487, 0.9017, 0.03487, 0.8538, 0.304, 0.9445, 0.304, 0.9191, 0.3065, 0.9191, 0.3065, 0.9445, 0.1022, 0.9191, 0.1022, 0.9445, 0.09964, 0.9445, 0.09964, 0.9191, 0.1022, 0.8508, 0.1022, 0.9017, 0.09981, 0.9017, 0.1003, 0.8508, 0.2367, 0.9017, 0.2367, 0.8508, 0.2385, 0.8508, 0.2391, 0.9017, 0.2367, 0.9445, 0.2367, 0.9191, 0.2392, 0.9191, 0.2392, 0.9445, 0.1694, 0.9017, 0.1694, 0.8508, 0.1712, 0.8508, 0.1718, 0.9017, 0.1694, 0.9445, 0.1694, 0.9191, 0.1719, 0.9191, 0.1719, 0.9445, 0.3738, 0.6838, 0.4361, 0.6838, 0.4368, 0.7345, 0.3731, 0.7345, 0.03667, 0.8508, 0.03721, 0.9017, 0.03604, 0.9017, 0.03577, 0.8523, 0.03737, 0.9191, 0.03737, 0.9445, 0.03612, 0.9445, 0.03612, 0.9191, 0.03739, 0.6838, 0.03667, 0.7345, 0.03577, 0.7334, 0.03613, 0.6838, 0.03658, 0.7538, 0.03658, 0.8294, 0.03572, 0.8294, 0.03572, 0.7538, 0.9227, 0.6486, 0.8327, 0.7006, 0.8309, 0.6976, 0.921, 0.6456, 0.03739, 0.5503, 0.03739, 0.6838, 0.03613, 0.6838, 0.03613, 0.5503, 0.9757, 0.4894, 0.9757, 0.4437, 0.9771, 0.4437, 0.9771, 0.4894, 0.0209, 0.3326, 0.0214, 0.4225, 0.02002, 0.4225, 0.01977, 0.3344, 0.02084, 0.07283, 0.02084, 0.2889, 0.01974, 0.2889, 0.01974, 0.07283, 0.03737, 0.9445, 0.03953, 0.9509, 0.03828, 0.9509, 0.03635, 0.9452, 0.03721, 0.9017, 0.03737, 0.9191, 0.03612, 0.9191, 0.03604, 0.903, 0.03658, 0.8294, 0.03667, 0.8508, 0.03577, 0.8508, 0.03572, 0.831, 0.03667, 0.7345, 0.03658, 0.7538, 0.03572, 0.7523, 0.03577, 0.7345, 0.8327, 0.7006, 0.8262, 0.7044, 0.8244, 0.7014, 0.8309, 0.6976, 0.02149, 0.4894, 0.02414, 0.4976, 0.02272, 0.4976, 0.02027, 0.49, 0.0214, 0.4225, 0.02149, 0.4437, 0.02007, 0.4437, 0.02002, 0.4241, 0.02084, 0.2889, 0.0209, 0.3326, 0.01977, 0.3326, 0.01974, 0.2922, 0.02289, 0.0421, 0.02084, 0.07283, 0.0199, 0.07047, 0.02179, 0.0421, 0.3731, 0.8508, 0.3736, 0.9017, 0.3713, 0.9017, 0.3713, 0.8508, 0.3688, 0.9445, 0.3688, 0.9191, 0.3713, 0.9191, 0.3713, 0.9445, 0.3738, 0.6838, 0.3731, 0.7345, 0.3713, 0.7345, 0.3713, 0.6838, 0.3696, 0.8294, 0.3696, 0.7538, 0.3713, 0.7538, 0.3713, 0.8294, 0.7364, 0.537, 0.7364, 0.641, 0.7329, 0.641, 0.7329, 0.537, 0.3688, 0.6838, 0.3688, 0.5503, 0.3713, 0.5503, 0.3713, 0.6838, 0.8157, 0.4894, 0.8157, 0.4437, 0.8185, 0.4437, 0.8185, 0.4894, 0.8158, 0.4225, 0.8163, 0.3326, 0.8185, 0.3326, 0.8185, 0.4225, 0.8163, 0.2889, 0.8163, 0.07283, 0.8185, 0.07283, 0.8185, 0.2889, 0.3666, 0.9509, 0.3688, 0.9445, 0.3698, 0.9452, 0.3679, 0.9509, 0.3688, 0.9191, 0.3689, 0.9017, 0.3713, 0.9017, 0.3713, 0.9191, 0.3695, 0.8508, 0.3696, 0.8294, 0.3713, 0.8294, 0.3713, 0.8508, 0.3696, 0.7538, 0.3695, 0.7345, 0.3713, 0.7345, 0.3713, 0.7538, 0.7294, 0.6485, 0.7294, 0.641, 0.7329, 0.641, 0.7329, 0.6485, 0.813, 0.4976, 0.8157, 0.4894, 0.8169, 0.49, 0.8145, 0.4976, 0.8157, 0.4437, 0.8158, 0.4225, 0.8185, 0.4225, 0.8185, 0.4437, 0.8163, 0.3326, 0.8163, 0.2889, 0.8185, 0.2889, 0.8185, 0.3326, 0.8163, 0.07283, 0.8143, 0.0421, 0.8154, 0.0421, 0.8173, 0.07047, 0.3015, 0.9445, 0.3015, 0.9191, 0.304, 0.9191, 0.304, 0.9445, 0.3017, 0.9017, 0.3022, 0.8508, 0.304, 0.8508, 0.304, 0.9017, 0.3023, 0.8294, 0.3023, 0.7538, 0.304, 0.7538, 0.304, 0.8294, 0.3022, 0.7345, 0.3015, 0.6838, 0.304, 0.6838, 0.304, 0.7345, 0.3015, 0.6838, 0.3015, 0.5503, 0.304, 0.5503, 0.304, 0.6838, 0.6332, 0.7006, 0.5431, 0.6486, 0.5449, 0.6456, 0.6349, 0.6976, 0.6557, 0.4894, 0.6557, 0.4437, 0.6586, 0.4437, 0.6586, 0.4894, 0.6558, 0.4225, 0.6563, 0.3326, 0.6586, 0.3326, 0.6586, 0.4225, 0.6564, 0.2889, 0.6564, 0.07283, 0.6586, 0.07283, 0.6586, 0.2889, 0.2993, 0.9509, 0.3015, 0.9445, 0.3025, 0.9452, 0.3006, 0.9509, 0.3015, 0.9191, 0.3017, 0.9017, 0.304, 0.9017, 0.304, 0.9191, 0.3022, 0.8508, 0.3023, 0.8294, 0.304, 0.8294, 0.304, 0.8508, 0.3023, 0.7538, 0.3022, 0.7345, 0.304, 0.7345, 0.304, 0.7538, 0.6397, 0.7044, 0.6332, 0.7006, 0.6349, 0.6976, 0.6414, 0.7014, 0.6531, 0.4976, 0.6557, 0.4894, 0.6569, 0.49, 0.6545, 0.4976, 0.6557, 0.4437, 0.6558, 0.4225, 0.6586, 0.4225, 0.6586, 0.4437, 0.6563, 0.3326, 0.6564, 0.2889, 0.6586, 0.2889, 0.6586, 0.3326, 0.6564, 0.07283, 0.6543, 0.0421, 0.6554, 0.0421, 0.6573, 0.07047, 0.2342, 0.9445, 0.2342, 0.9191, 0.2367, 0.9191, 0.2367, 0.9445, 0.2344, 0.9017, 0.2349, 0.8508, 0.2367, 0.8508, 0.2367, 0.9017, 0.235, 0.8294, 0.235, 0.7538, 0.2367, 0.7538, 0.2367, 0.8294, 0.2349, 0.7345, 0.2342, 0.6838, 0.2367, 0.6838, 0.2367, 0.7345, 0.2342, 0.6838, 0.2342, 0.5503, 0.2367, 0.5503, 0.2367, 0.6838, 0.6367, 0.8138, 0.5466, 0.8658, 0.5449, 0.8628, 0.6349, 0.8108, 0.4957, 0.4894, 0.4957, 0.4437, 0.4986, 0.4437, 0.4986, 0.4894, 0.4958, 0.4225, 0.4963, 0.3326, 0.4986, 0.3326, 0.4986, 0.4225, 0.4964, 0.2889, 0.4964, 0.07283, 0.4986, 0.07283, 0.4986, 0.2889, 0.2321, 0.9509, 0.2342, 0.9445, 0.2352, 0.9452, 0.2333, 0.9509, 0.2342, 0.9191, 0.2344, 0.9017, 0.2367, 0.9017, 0.2367, 0.9191, 0.2349, 0.8508, 0.235, 0.8294, 0.2367, 0.8294, 0.2367, 0.8508, 0.235, 0.7538, 0.2349, 0.7345, 0.2367, 0.7345, 0.2367, 0.7538, 0.6432, 0.81, 0.6367, 0.8138, 0.6349, 0.8108, 0.6414, 0.807, 0.4931, 0.4976, 0.4957, 0.4894, 0.4969, 0.49, 0.4945, 0.4976, 0.4957, 0.4437, 0.4958, 0.4225, 0.4986, 0.4225, 0.4986, 0.4437, 0.4963, 0.3326, 0.4964, 0.2889, 0.4986, 0.2889, 0.4986, 0.3326, 0.4964, 0.07283, 0.4943, 0.0421, 0.4954, 0.0421, 0.4973, 0.07047, 0.1669, 0.9445, 0.1669, 0.9191, 0.1694, 0.9191, 0.1694, 0.9445, 0.1671, 0.9017, 0.1676, 0.8508, 0.1694, 0.8508, 0.1694, 0.9017, 0.1677, 0.8294, 0.1677, 0.7538, 0.1694, 0.7538, 0.1694, 0.8294, 0.1676, 0.7345, 0.1669, 0.6838, 0.1694, 0.6838, 0.1694, 0.7345, 0.1669, 0.6838, 0.1669, 0.5503, 0.1694, 0.5503, 0.1694, 0.6838, 0.7364, 0.8674, 0.7364, 0.9714, 0.7329, 0.9714, 0.7329, 0.8674, 0.3357, 0.4894, 0.3357, 0.4437, 0.3386, 0.4437, 0.3386, 0.4894, 0.3358, 0.4225, 0.3363, 0.3326, 0.3386, 0.3326, 0.3386, 0.4225, 0.3364, 0.2889, 0.3364, 0.07283, 0.3386, 0.07283, 0.3386, 0.2889, 0.1648, 0.9509, 0.1669, 0.9445, 0.1679, 0.9452, 0.166, 0.9509, 0.1669, 0.9191, 0.1671, 0.9017, 0.1694, 0.9017, 0.1694, 0.9191, 0.1676, 0.8508, 0.1677, 0.8294, 0.1694, 0.8294, 0.1694, 0.8508, 0.1677, 0.7538, 0.1676, 0.7345, 0.1694, 0.7345, 0.1694, 0.7538, 0.7364, 0.8598, 0.7364, 0.8674, 0.7329, 0.8674, 0.7329, 0.8598, 0.3331, 0.4976, 0.3357, 0.4894, 0.337, 0.49, 0.3345, 0.4976, 0.3357, 0.4437, 0.3358, 0.4225, 0.3386, 0.4225, 0.3386, 0.4437, 0.3363, 0.3326, 0.3364, 0.2889, 0.3386, 0.2889, 0.3386, 0.3326, 0.3364, 0.07283, 0.3344, 0.0421, 0.3355, 0.0421, 0.3373, 0.07047, 0.104, 0.8508, 0.1045, 0.9017, 0.1022, 0.9017, 0.1022, 0.8508, 0.1047, 0.9191, 0.1047, 0.9445, 0.1022, 0.9445, 0.1022, 0.9191, 0.1047, 0.6838, 0.104, 0.7345, 0.1022, 0.7345, 0.1022, 0.6838, 0.1039, 0.7538, 0.1039, 0.8294, 0.1022, 0.8294, 0.1022, 0.7538, 0.9192, 0.8658, 0.8292, 0.8138, 0.8309, 0.8108, 0.921, 0.8628, 0.1047, 0.5503, 0.1047, 0.6838, 0.1022, 0.6838, 0.1022, 0.5503, 0.1809, 0.3326, 0.1814, 0.4225, 0.1786, 0.4225, 0.1786, 0.3326, 0.1815, 0.4437, 0.1815, 0.4894, 0.1786, 0.4894, 0.1786, 0.4437, 0.1808, 0.07283, 0.1808, 0.2889, 0.1786, 0.2889, 0.1786, 0.07283, 0.09749, 0.9509, 0.09964, 0.9445, 0.1007, 0.9452, 0.09874, 0.9509, 0.09964, 0.9191, 0.09981, 0.9017, 0.1022, 0.9017, 0.1022, 0.9191, 0.1003, 0.8508, 0.1004, 0.8294, 0.1022, 0.8294, 0.1022, 0.8508, 0.1004, 0.7538, 0.1003, 0.7345, 0.1022, 0.7345, 0.1022, 0.7538, 0.8262, 0.804, 0.8327, 0.8077, 0.8309, 0.8108, 0.8244, 0.807, 0.1731, 0.4976, 0.1758, 0.4894, 0.177, 0.49, 0.1745, 0.4976, 0.1758, 0.4437, 0.1759, 0.4225, 0.1786, 0.4225, 0.1786, 0.4437, 0.1764, 0.3326, 0.1764, 0.2889, 0.1786, 0.2889, 0.1786, 0.3326, 0.1764, 0.07283, 0.1744, 0.0421, 0.1755, 0.0421, 0.1774, 0.07047])
me_cylinder.materials.append(mat_fountain)
me_cylinder.use_remesh_preserve_volume = False
me_cylinder.use_remesh_preserve_attributes = False
me_cylinder.use_mirror_vertex_groups = False
me_cylinder.use_paint_bone_selection = False
me_cylinder.use_paint_mask = True
me_cylinder.update()
me_plane_001 = bpy.data.meshes.new('Plane.001')
me_plane_001.from_pydata([(-2.0, -2.0, 0.0), (2.0, -2.0, 0.0), (-2.0, 2.0, 0.0), (2.0, 2.0, 0.0)], [], [(0, 1, 3, 2)])
_uv = me_plane_001.uv_layers.new(name='UVMap')
_uv.uv.foreach_set('vector', [0.0, 0.0, 1.0, 0.0, 1.0, 1.0, 0.0, 1.0])
me_plane_001.use_remesh_preserve_volume = False
me_plane_001.use_remesh_preserve_attributes = False
me_plane_001.use_mirror_vertex_groups = False
me_plane_001.update()

# ---- objects
ob_fencewire = bpy.data.objects.new('fencewire', me_cylinder_013)
ob_fence = bpy.data.objects.new('fence', me_cylinder_002)
ob_fountain = bpy.data.objects.new('fountain', me_cylinder)
ob_plane = bpy.data.objects.new('Plane', me_plane_001)

# ---- transforms, parenting, visibility, modifiers, constraints
ob_fencewire.location = (0.0, 4.0, 2.0)
ob_fencewire.lineart.crease_threshold = 0.0
ob_fence.location = (0.0, 4.0, 2.0)
ob_fence.lineart.crease_threshold = 0.0
ob_fountain.location = (0.0, 0.0, 0.0)
ob_fountain.rotation_euler = (0.0, 0.0, 0.5236)
ob_fountain.hide_viewport = True
ob_fountain.lineart.crease_threshold = 0.0
ob_plane.location = (2.318e-05, 0.2535, -0.01851)
ob_plane.scale = (3.879, 3.879, 3.879)
ob_plane.hide_viewport = True
ob_plane.lineart.crease_threshold = 0.0

# ---- collection membership
col_collection_1.objects.link(ob_fencewire)
col_collection_1.objects.link(ob_fence)
col_collection_1.objects.link(ob_fountain)
col_collection_2.objects.link(ob_plane)

# ---- scene / render settings (as saved in the file)
scene.frame_start = 1; scene.frame_end = 250; scene.frame_set(1)
scene.render.engine = 'BLENDER_EEVEE_NEXT'
scene.render.resolution_percentage = 50
scene.render.dither_intensity = 0.0
scene.cycles.use_denoising = False
scene.cycles.samples = 1024
scene.cycles.sampling_pattern = 'TABULATED_SOBOL'
scene.cycles.light_sampling_threshold = 0.0
scene.cycles.use_adaptive_sampling = False
scene.cycles.use_light_tree = False
scene.cycles.blur_glossy = 0.0
scene.cycles.sample_clamp_indirect = 0.0
scene.cycles.bake_type = 'AO'
scene.view_settings.view_transform = 'Standard'
bpy.context.view_layer.update()

# ---- added for rendering (the .blend has no active camera and no usable light): camera, sun
cam_auto = bpy.data.cameras.new('AutoCamera')
cam_auto.lens = 50.0
cam_auto.sensor_width = 36.0
cam_auto.clip_end = 1000.0
ob_auto_camera = bpy.data.objects.new('AutoCamera', cam_auto)
scene.collection.objects.link(ob_auto_camera)
ob_auto_camera.location = (11.1651, -12.8239, 8.93206)
ob_auto_camera.rotation_euler = (1.09748, -7.21219e-08, 0.694738)
scene.camera = ob_auto_camera
light_auto_sun = bpy.data.lights.new('AutoSun', 'SUN')
light_auto_sun.energy = 3.0
light_auto_sun.angle = 0.0523599
ob_auto_sun = bpy.data.objects.new('AutoSun', light_auto_sun)
scene.collection.objects.link(ob_auto_sun)
ob_auto_sun.rotation_euler = (0.872665, 0.174533, 0.523599)
bpy.context.view_layer.update()
